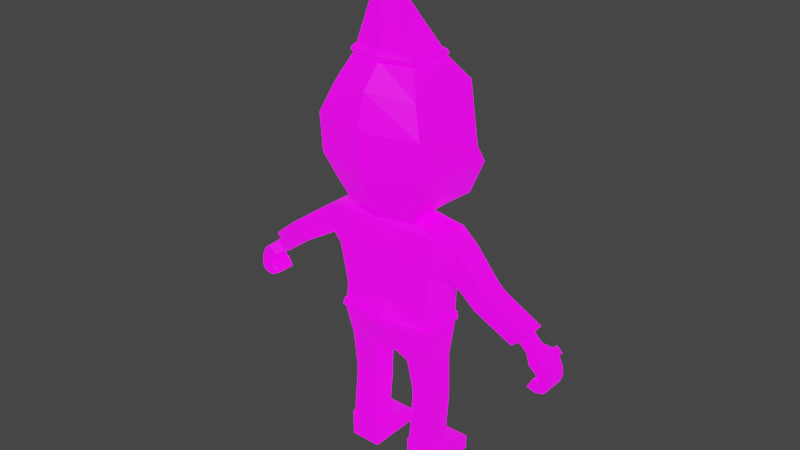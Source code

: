 # Source: birthday_me.blend  (saved by Blender 3.2.14; exported with 4.5.12 LTS)
import bpy
from mathutils import Matrix  # noqa: F401  (used for matrix-valued properties, if any)

bpy.ops.wm.read_factory_settings(use_empty=True)
scene = bpy.context.scene
scene.name = 'Scene'

# ---- collections
col_collection = bpy.data.collections.new('Collection'); scene.collection.children.link(col_collection)

# ---- images (referenced by path relative to the original .blend; pixels are not part of the script)
import os
ASSET_DIR = os.environ.get("B2B_ASSET_DIR", "")  # directory of the original .blend (textures are referenced by path, not embedded)
HERE = os.path.dirname(os.path.abspath(__file__))  # packed textures are extracted next to this script under _unpacked/

def load_image(name, relpath, width, height, colorspace="sRGB"):
    """Load a texture the original file referenced (path relative to the .blend, or extracted next to this script)."""
    p = next((c for c in (os.path.join(HERE, relpath), os.path.join(ASSET_DIR, relpath)) if relpath and os.path.exists(c)), "")
    if p:
        img = bpy.data.images.load(p, check_existing=True)
        img.name = name
    else:  # same state as the original file: an image datablock whose file is absent (Cycles renders it pink)
        img = bpy.data.images.new(name, width, height)
        img.source = "FILE"
        img.filepath = "//" + (relpath or name)
    img.colorspace_settings.name = colorspace
    return img
img_imphenziapalette02_emission_png = load_image('ImphenziaPalette02-Emission.png', 'palettes/ImphenziaPalette02-Emission.png', 1024, 1024, 'sRGB')
img_imphenziapalette02_albedo_png_001 = load_image('ImphenziaPalette02-Albedo.png.001', 'palettes/ImphenziaPalette02-Albedo.png', 1024, 1024, 'sRGB')

# ---- materials (node trees are filled in below, after node groups)
mat_material = bpy.data.materials.new('Material')
mat_material.alpha_threshold = 0.0
mat_material.use_transparent_shadow = False
mat_material.line_color = (0.0, 0.0, 0.0, 1.0)

# ---- material node trees
mat_material.use_nodes = True; mat_material.node_tree.nodes.clear()
_N = mat_material.node_tree.nodes; _L = mat_material.node_tree.links
n0 = _N.new('ShaderNodeOutputMaterial'); n0.name = 'Material Output'; n0.location = (300, 300)
n1 = _N.new('ShaderNodeBsdfPrincipled'); n1.name = 'Principled BSDF'; n1.location = (10, 300)
n1.distribution = 'GGX'
n1.subsurface_method = 'RANDOM_WALK_SKIN'
n1.inputs[2].default_value = 0.4
n1.inputs[3].default_value = 1.45
n1.inputs[28].default_value = 1.0
n2 = _N.new('ShaderNodeTexImage'); n2.name = 'Image Texture.001'; n2.location = (-327, -48)
n2.image = img_imphenziapalette02_emission_png
n3 = _N.new('ShaderNodeTexImage'); n3.name = 'Image Texture'; n3.location = (-320, 296)
n3.image = img_imphenziapalette02_albedo_png_001
_L.new(n1.outputs[0], n0.inputs[0])
_L.new(n3.outputs[0], n1.inputs[0])
_L.new(n2.outputs[0], n1.inputs[27])
n0.is_active_output = True

# ---- world
world_world = bpy.data.worlds.new('World'); scene.world = world_world
world_world.use_nodes = True; world_world.node_tree.nodes.clear()
_N = world_world.node_tree.nodes; _L = world_world.node_tree.links
n0 = _N.new('ShaderNodeOutputWorld'); n0.name = 'World Output'; n0.location = (300, 300)
n1 = _N.new('ShaderNodeBackground'); n1.name = 'Background'; n1.location = (10, 300)
n1.inputs[0].default_value = (0.05088, 0.05088, 0.05088, 1.0)
_L.new(n1.outputs[0], n0.inputs[0])
n0.is_active_output = True
world_world.color = (0.05088, 0.05088, 0.05088)
world_world.use_sun_shadow = False
world_world.sun_shadow_jitter_overblur = 0.0

# ---- meshes
me_cube = bpy.data.meshes.new('Cube')
me_cube.from_pydata([(-0.1765, 0.08805, 0.5965), (-0.04841, 0.07161, 0.4921), (-0.1765, -0.08099, 0.5965), (-0.04841, -0.07258, 0.4921), (0.0, 0.07161, 0.4921), (0.0, -0.106, 0.5965), (0.0, -0.07468, 0.4921), (0.0, 0.09871, 0.5965), (0.0, -0.07945, 0.6842), (-0.1726, -0.0698, 0.6842), (-0.1726, 0.09298, 0.6842), (0.0, 0.09855, 0.6842), (-0.07556, 0.0622, 0.4479), (-0.07556, -0.04673, 0.4479), (-0.1719, -0.04673, 0.4636), (-0.1719, 0.0622, 0.4636), (-0.08142, 0.05903, 0.3201), (-0.08142, -0.02428, 0.3201), (-0.1778, -0.02428, 0.3201), (-0.1778, 0.05903, 0.3201), (-0.07211, 0.04256, 0.1075), (-0.07211, -0.04075, 0.1075), (-0.1886, -0.04075, 0.1075), (-0.1886, 0.04256, 0.1075), (-0.07211, 0.04256, 0.006677), (-0.07211, -0.04075, 0.006677), (-0.1886, -0.04075, 0.006677), (-0.1886, 0.04256, 0.006677), (-0.1886, 0.1577, 0.06025), (-0.07211, 0.1577, 0.06025), (-0.1886, 0.1577, 0.006677), (-0.07211, 0.1577, 0.006677), (0.0, -0.0851, 0.8378), (-0.1881, -0.0851, 0.8378), (-0.1881, 0.1009, 0.8378), (0.0, 0.1101, 0.8378), (0.0, -0.0698, 0.972), (-0.2127, -0.0698, 0.972), (-0.2127, 0.07161, 0.972), (0.0, 0.08194, 0.972), (-0.2496, -0.04985, 0.8467), (-0.2496, 0.05166, 0.8467), (-0.2807, -0.04985, 0.9378), (-0.2807, 0.05166, 0.9378), (-0.3935, -0.07007, 0.7629), (-0.3935, 0.01129, 0.7629), (-0.4297, -0.07007, 0.831), (-0.4297, 0.01129, 0.831), (-0.4926, -0.03977, 0.6827), (-0.4926, 0.04158, 0.6827), (-0.5467, -0.03977, 0.7378), (-0.5467, 0.04158, 0.7378), (-0.5147, -0.02017, 0.6871), (-0.5147, 0.02198, 0.6871), (-0.5427, -0.02017, 0.7156), (-0.5427, 0.02198, 0.7156), (-0.5382, -0.02017, 0.664), (-0.5382, 0.02198, 0.664), (-0.5662, -0.02017, 0.6925), (-0.5662, 0.02198, 0.6925), (-0.5629, -0.04086, 0.6392), (-0.5629, 0.04936, 0.6392), (-0.5936, -0.04086, 0.6705), (-0.5936, 0.04936, 0.6705), (-0.5844, -0.04086, 0.6214), (-0.5844, 0.04936, 0.6214), (-0.6161, -0.04086, 0.6516), (-0.6161, 0.04936, 0.6516), (-0.5885, -0.04086, 0.5854), (-0.5885, 0.04936, 0.5854), (-0.592, -0.04086, 0.5483), (-0.592, 0.04936, 0.5483), (-0.5936, 0.04936, 0.6705), (-0.5629, 0.04936, 0.6392), (-0.6161, 0.04936, 0.6516), (-0.5844, 0.04936, 0.6214), (-0.5936, 0.06977, 0.6705), (-0.5629, 0.06977, 0.6392), (-0.614, 0.06977, 0.6506), (-0.5833, 0.06977, 0.6193), (-0.5863, 0.04936, 0.6185), (-0.6014, 0.04936, 0.6045), (-0.5984, 0.04936, 0.59), (-0.6242, 0.04936, 0.5578), (-0.6333, 0.04936, 0.5812), (-0.6323, 0.04936, 0.613), (-0.6323, -0.04086, 0.613), (-0.6333, -0.04086, 0.5812), (-0.6242, -0.04086, 0.5578), (-0.5984, -0.04086, 0.59), (-0.6014, -0.04086, 0.6045), (-0.5863, -0.04086, 0.6185), (-0.5764, -0.03259, 0.5871), (-0.5764, 0.0411, 0.5871), (-0.5615, -0.03259, 0.5606), (-0.5615, 0.0411, 0.5606), (0.0, -0.04943, 1.005), (-0.09002, -0.04943, 1.005), (-0.09002, 0.05124, 1.005), (0.0, 0.05124, 1.005), (0.0, -0.1445, 1.055), (-0.1798, -0.11, 1.108), (-0.1279, 0.1863, 1.081), (0.0, 0.1787, 1.061), (0.0, -0.09724, 1.529), (-0.1196, -0.07472, 1.529), (-0.133, 0.07361, 1.529), (0.0, 0.1073, 1.529), (-0.1425, 0.207, 1.122), (0.0, 0.1931, 1.184), (0.0, -0.1848, 1.155), (-0.2042, -0.1393, 1.189), (-0.1324, 0.09231, 1.024), (0.0, 0.09231, 1.024), (0.0, -0.08867, 1.024), (-0.1324, -0.08867, 1.024), (-0.1956, 0.1568, 1.221), (0.0, -0.2006, 1.329), (0.0, 0.1594, 1.235), (-0.2042, -0.1504, 1.329), (-0.1619, 0.1579, 1.439), (0.0, -0.1686, 1.449), (0.0, 0.1758, 1.439), (-0.1619, -0.1192, 1.436), (-0.1778, 0.04256, 0.1231), (-0.1778, -0.04075, 0.1231), (-0.08142, -0.04075, 0.1231), (-0.08142, 0.04256, 0.1231), (-0.3666, -0.07195, 0.7785), (-0.3666, 0.01317, 0.7785), (-0.4019, 0.01317, 0.8509), (-0.4019, -0.07195, 0.8509), (0.0, -0.09948, 0.621), (-0.1726, -0.07729, 0.621), (-0.1726, 0.09015, 0.621), (0.0, 0.1008, 0.621), (-0.1778, -0.02428, 0.2835), (-0.08142, -0.02428, 0.2835), (-0.1778, 0.05903, 0.2835), (-0.08142, 0.05903, 0.2835), (-0.5373, 0.02442, 0.7241), (-0.5373, -0.02261, 0.7241), (-0.5061, -0.02261, 0.6923), (-0.5061, 0.02442, 0.6923), (0.0, -0.1126, 0.598), (-0.1828, -0.08647, 0.5984), (-0.183, 0.09361, 0.597), (0.0, 0.1072, 0.5958), (-0.1789, -0.08271, 0.6229), (0.0, 0.1093, 0.6203), (0.0, -0.1078, 0.6225), (-0.1781, 0.09664, 0.6213), (-0.1012, 0.1479, 1.274), (-0.0671, 0.1479, 1.274), (-0.09493, 0.1481, 1.358), (-0.0671, 0.1533, 1.358), (-0.07861, 0.1652, 1.295), (-0.07867, 0.17, 1.333), (-0.09191, 0.1669, 1.295), (-0.08707, 0.1664, 1.333), (-0.1598, 0.1716, 1.04), (0.0, 0.1716, 1.04), (-0.1999, 0.1931, 1.156), (0.0, 0.207, 1.143), (-0.1619, -0.01959, 1.437), (-0.199, -0.05026, 1.294), (-0.1143, 0.1931, 1.168), (0.1765, 0.08805, 0.5965), (0.04841, 0.07161, 0.4921), (0.1765, -0.08099, 0.5965), (0.04841, -0.07258, 0.4921), (0.1726, -0.0698, 0.6842), (0.1726, 0.09298, 0.6842), (0.07556, 0.0622, 0.4479), (0.07556, -0.04673, 0.4479), (0.1719, -0.04673, 0.4636), (0.1719, 0.0622, 0.4636), (0.08142, 0.05903, 0.3201), (0.08142, -0.02428, 0.3201), (0.1778, -0.02428, 0.3201), (0.1778, 0.05903, 0.3201), (0.07211, 0.04256, 0.1075), (0.07211, -0.04075, 0.1075), (0.1886, -0.04075, 0.1075), (0.1886, 0.04256, 0.1075), (0.07211, 0.04256, 0.006677), (0.07211, -0.04075, 0.006677), (0.1886, -0.04075, 0.006677), (0.1886, 0.04256, 0.006677), (0.1886, 0.1577, 0.06025), (0.07211, 0.1577, 0.06025), (0.1886, 0.1577, 0.006677), (0.07211, 0.1577, 0.006677), (0.1881, -0.0851, 0.8378), (0.1881, 0.1009, 0.8378), (0.2127, -0.0698, 0.972), (0.2127, 0.07161, 0.972), (0.2496, -0.04985, 0.8467), (0.2496, 0.05166, 0.8467), (0.2807, -0.04985, 0.9378), (0.2807, 0.05166, 0.9378), (0.3935, -0.07007, 0.7629), (0.3935, 0.01129, 0.7629), (0.4297, -0.07007, 0.831), (0.4297, 0.01129, 0.831), (0.4926, -0.03977, 0.6827), (0.4926, 0.04158, 0.6827), (0.5467, -0.03977, 0.7378), (0.5467, 0.04158, 0.7378), (0.5147, -0.02017, 0.6871), (0.5147, 0.02198, 0.6871), (0.5427, -0.02017, 0.7156), (0.5427, 0.02198, 0.7156), (0.5382, -0.02017, 0.664), (0.5382, 0.02198, 0.664), (0.5662, -0.02017, 0.6925), (0.5662, 0.02198, 0.6925), (0.5629, -0.04086, 0.6392), (0.5629, 0.04936, 0.6392), (0.5936, -0.04086, 0.6705), (0.5936, 0.04936, 0.6705), (0.5844, -0.04086, 0.6214), (0.5844, 0.04936, 0.6214), (0.6161, -0.04086, 0.6516), (0.6161, 0.04936, 0.6516), (0.5885, -0.04086, 0.5854), (0.5885, 0.04936, 0.5854), (0.592, -0.04086, 0.5483), (0.592, 0.04936, 0.5483), (0.5936, 0.04936, 0.6705), (0.5629, 0.04936, 0.6392), (0.6161, 0.04936, 0.6516), (0.5844, 0.04936, 0.6214), (0.5936, 0.06977, 0.6705), (0.5629, 0.06977, 0.6392), (0.614, 0.06977, 0.6506), (0.5833, 0.06977, 0.6193), (0.5863, 0.04936, 0.6185), (0.6014, 0.04936, 0.6045), (0.5984, 0.04936, 0.59), (0.6242, 0.04936, 0.5578), (0.6333, 0.04936, 0.5812), (0.6323, 0.04936, 0.613), (0.6323, -0.04086, 0.613), (0.6333, -0.04086, 0.5812), (0.6242, -0.04086, 0.5578), (0.5984, -0.04086, 0.59), (0.6014, -0.04086, 0.6045), (0.5863, -0.04086, 0.6185), (0.5781, -0.04086, 0.5901), (0.5781, 0.04936, 0.5901), (0.5598, -0.04086, 0.5576), (0.5598, 0.04936, 0.5576), (0.09002, -0.04943, 1.005), (0.09002, 0.05124, 1.005), (0.1798, -0.11, 1.108), (0.1279, 0.1863, 1.081), (0.1196, -0.07472, 1.529), (0.133, 0.07361, 1.529), (0.1425, 0.207, 1.122), (0.2042, -0.1393, 1.189), (0.1324, 0.09231, 1.024), (0.1324, -0.08867, 1.024), (0.1956, 0.1568, 1.221), (0.2042, -0.1504, 1.329), (0.1619, 0.1579, 1.439), (0.1619, -0.1192, 1.436), (0.1778, 0.04256, 0.1231), (0.1778, -0.04075, 0.1231), (0.08142, -0.04075, 0.1231), (0.08142, 0.04256, 0.1231), (0.3666, -0.07195, 0.7785), (0.3666, 0.01317, 0.7785), (0.4019, 0.01317, 0.8509), (0.4019, -0.07195, 0.8509), (0.1726, -0.07729, 0.621), (0.1726, 0.09015, 0.621), (0.1778, -0.02428, 0.2835), (0.08142, -0.02428, 0.2835), (0.1778, 0.05903, 0.2835), (0.08142, 0.05903, 0.2835), (0.5373, 0.02442, 0.7241), (0.5373, -0.02261, 0.7241), (0.5061, -0.02261, 0.6923), (0.5061, 0.02442, 0.6923), (0.1828, -0.08647, 0.5984), (0.183, 0.09361, 0.597), (0.1789, -0.08271, 0.6229), (0.1781, 0.09664, 0.6213), (0.1012, 0.1479, 1.274), (0.0671, 0.1479, 1.274), (0.09493, 0.1481, 1.358), (0.0671, 0.1533, 1.358), (0.07861, 0.1652, 1.295), (0.07867, 0.17, 1.333), (0.09191, 0.1669, 1.295), (0.08707, 0.1664, 1.333), (0.1598, 0.1716, 1.04), (0.1999, 0.1931, 1.156), (0.1619, -0.01959, 1.437), (0.199, -0.05026, 1.294), (0.1143, 0.1931, 1.168), (-0.1742, -0.06386, 0.53), (-0.06199, -0.05827, 0.47), (-0.06199, 0.06691, 0.47), (-0.1742, 0.07512, 0.53), (0.1742, -0.06386, 0.53), (0.06199, -0.05827, 0.47), (0.06199, 0.06691, 0.47), (0.1742, 0.07512, 0.53), (-0.06859, 0.1657, 1.272), (-0.06859, 0.1711, 1.356), (-0.1027, 0.1657, 1.272), (-0.09642, 0.1659, 1.356), (0.06859, 0.1657, 1.272), (0.06859, 0.1711, 1.356), (0.1027, 0.1657, 1.272), (0.09642, 0.1659, 1.356), (-1.307e-10, -0.07998, 1.804), (-0.009108, -0.07827, 1.804), (-0.01013, -0.06697, 1.804), (-1.307e-10, -0.0644, 1.804), (0.009108, -0.07827, 1.804), (0.01013, -0.06697, 1.804), (0.1079, -0.07502, 1.559), (0.094, -0.07539, 1.595), (0.08007, -0.07575, 1.63), (0.06613, -0.07612, 1.666), (0.0522, -0.07648, 1.702), (0.03826, -0.07685, 1.737), (0.02433, -0.07721, 1.773), (0.0, -0.08179, 1.773), (0.0, -0.08405, 1.737), (0.0, -0.08631, 1.702), (0.0, -0.08857, 1.666), (0.0, -0.09083, 1.63), (0.0, -0.09309, 1.595), (0.0, -0.09535, 1.559), (0.1201, 0.05885, 1.559), (0.1046, 0.0412, 1.595), (0.08907, 0.02355, 1.63), (0.07357, 0.005906, 1.666), (0.05807, -0.01174, 1.702), (0.04257, -0.02939, 1.737), (0.02706, -0.04704, 1.773), (-0.02433, -0.07721, 1.773), (-0.03826, -0.07685, 1.737), (-0.0522, -0.07648, 1.702), (-0.06613, -0.07612, 1.666), (-0.08007, -0.07575, 1.63), (-0.094, -0.07539, 1.595), (-0.1079, -0.07502, 1.559), (-0.02706, -0.04704, 1.773), (-0.04257, -0.02939, 1.737), (-0.05807, -0.01174, 1.702), (-0.07357, 0.005906, 1.666), (-0.08907, 0.02355, 1.63), (-0.1046, 0.0412, 1.595), (-0.1201, 0.05885, 1.559), (0.0, 0.08926, 1.559), (0.0, 0.06769, 1.595), (0.0, 0.04611, 1.63), (0.0, 0.02454, 1.666), (0.0, 0.002966, 1.702), (0.0, -0.01861, 1.737), (0.0, -0.04018, 1.773), (-2.184e-11, -0.1015, 1.814), (-0.0226, -0.09586, 1.814), (-0.02514, -0.05871, 1.82), (-2.184e-11, -0.05028, 1.821), (0.0226, -0.09586, 1.814), (0.02514, -0.05871, 1.82), (-2.543e-11, -0.108, 1.823), (-0.02732, -0.1012, 1.824), (-0.03039, -0.05635, 1.83), (-2.543e-11, -0.04615, 1.832), (0.02732, -0.1012, 1.824), (0.03039, -0.05635, 1.83), (4.763e-12, -0.1078, 1.834), (-0.02564, -0.1014, 1.835), (-0.02852, -0.05923, 1.841), (4.763e-12, -0.04966, 1.842), (0.02564, -0.1014, 1.835), (0.02852, -0.05923, 1.841), (-5.753e-12, -0.09968, 1.847), (-0.01671, -0.09551, 1.848), (-0.01859, -0.06805, 1.852), (-5.753e-12, -0.06181, 1.852), (0.01671, -0.09551, 1.848), (0.01859, -0.06805, 1.852), (-1.458e-10, -0.09081, 1.854), (-0.007896, -0.08884, 1.854), (-0.008784, -0.07586, 1.856), (-1.458e-10, -0.07291, 1.856), (0.007896, -0.08884, 1.854), (0.008784, -0.07586, 1.856), (0.0, -0.1109, 1.546), (0.0, -0.1065, 1.552), (-0.1195, -0.08588, 1.548), (-0.1146, -0.08258, 1.554), (-0.1328, 0.06758, 1.553), (-0.127, 0.06298, 1.557), (0.1195, -0.08588, 1.548), (0.1146, -0.08258, 1.554), (0.127, 0.06298, 1.557), (0.1328, 0.06758, 1.553), (0.0, 0.09861, 1.557), (0.0, 0.1048, 1.553), (0.0, -0.1014, 1.526), (0.0, -0.1118, 1.532), (-0.1256, -0.08472, 1.535), (-0.1196, -0.07473, 1.529), (-0.1382, 0.0748, 1.539), (-0.1293, 0.07075, 1.53), (0.0, 0.1128, 1.539), (0.0, 0.1059, 1.529), (0.1196, -0.07473, 1.529), (0.1256, -0.08472, 1.535), (0.1293, 0.07075, 1.53), (0.1382, 0.0748, 1.539)], [], [(133, 132, 8, 9), (6, 5, 2, 3), (303, 302, 14, 13), (1, 4, 6, 3), (1, 0, 7, 4), (11, 10, 34, 35), (135, 134, 10, 11), (134, 133, 9, 10), (12, 13, 17, 16), (304, 303, 13, 12), (302, 305, 15, 14), (305, 304, 12, 15), (125, 124, 23, 22), (14, 15, 19, 18), (13, 14, 18, 17), (15, 12, 16, 19), (23, 20, 29, 28), (126, 125, 22, 21), (124, 127, 20, 23), (127, 126, 21, 20), (25, 26, 27, 24), (20, 21, 25, 24), (22, 23, 27, 26), (21, 22, 26, 25), (28, 29, 31, 30), (27, 23, 28, 30), (20, 24, 31, 29), (24, 27, 30, 31), (33, 37, 42, 40), (9, 8, 32, 33), (10, 9, 33, 34), (38, 37, 97, 98), (35, 34, 38, 39), (33, 32, 36, 37), (129, 128, 44, 45), (34, 33, 40, 41), (37, 38, 43, 42), (38, 34, 41, 43), (47, 45, 49, 51), (130, 129, 45, 47), (128, 131, 46, 44), (131, 130, 47, 46), (141, 140, 55, 54), (44, 46, 50, 48), (46, 47, 51, 50), (45, 44, 48, 49), (55, 53, 57, 59), (143, 142, 52, 53), (140, 143, 53, 55), (142, 141, 54, 52), (56, 58, 62, 60), (52, 54, 58, 56), (54, 55, 59, 58), (53, 52, 56, 57), (62, 63, 67, 66), (58, 59, 63, 62), (57, 56, 60, 61), (59, 57, 61, 63), (83, 82, 69, 71), (61, 60, 64, 65), (61, 65, 75, 73), (60, 62, 66, 64), (71, 69, 93, 95), (89, 88, 70, 68), (88, 83, 71, 70), (82, 89, 68, 69), (74, 72, 76, 78), (65, 67, 74, 75), (63, 61, 73, 72), (67, 63, 72, 74), (76, 77, 79, 78), (72, 73, 77, 76), (73, 75, 79, 77), (75, 74, 78, 79), (65, 64, 91, 80), (80, 91, 90, 81), (81, 90, 89, 82), (66, 67, 85, 86), (86, 85, 84, 87), (87, 84, 83, 88), (64, 66, 86, 91), (91, 86, 87, 90), (90, 87, 88, 89), (67, 65, 80, 85), (85, 80, 81, 84), (84, 81, 82, 83), (93, 92, 94, 95), (68, 70, 94, 92), (70, 71, 95, 94), (69, 68, 92, 93), (113, 112, 160, 161), (37, 36, 96, 97), (39, 38, 98, 99), (122, 120, 106, 107), (115, 114, 100, 101), (112, 115, 101, 160), (330, 344, 323, 322), (123, 121, 104, 105), (120, 164, 123, 105, 106), (160, 101, 111, 162), (101, 110, 111), (103, 102, 108, 163), (98, 97, 115, 112), (97, 96, 114, 115), (99, 98, 112, 113), (162, 111, 119, 165, 116), (111, 110, 117, 119), (109, 166, 116, 118), (116, 165, 164, 120), (119, 117, 121, 123), (118, 116, 120, 122), (139, 137, 126, 127), (138, 139, 127, 124), (137, 136, 125, 126), (136, 138, 124, 125), (42, 43, 130, 131), (40, 42, 131, 128), (43, 41, 129, 130), (41, 40, 128, 129), (132, 133, 148, 150), (0, 2, 145, 146), (7, 0, 146, 147), (18, 19, 138, 136), (17, 18, 136, 137), (19, 16, 139, 138), (16, 17, 137, 139), (48, 50, 141, 142), (51, 49, 143, 140), (49, 48, 142, 143), (50, 51, 140, 141), (146, 145, 148, 151), (147, 146, 151, 149), (145, 144, 150, 148), (133, 134, 151, 148), (2, 5, 144, 145), (134, 135, 149, 151), (153, 155, 154, 152), (156, 158, 159, 157), (152, 154, 313, 312), (155, 153, 310, 311), (154, 155, 311, 313), (153, 152, 312, 310), (102, 103, 161, 160), (108, 102, 160, 162), (163, 108, 162, 166, 109), (110, 101, 100), (164, 165, 119, 123), (116, 166, 162), (275, 171, 8, 132), (6, 170, 169, 5), (307, 174, 175, 306), (168, 170, 6, 4), (168, 4, 7, 167), (11, 35, 194, 172), (135, 11, 172, 276), (276, 172, 171, 275), (173, 177, 178, 174), (308, 173, 174, 307), (306, 175, 176, 309), (309, 176, 173, 308), (268, 183, 184, 267), (175, 179, 180, 176), (174, 178, 179, 175), (176, 180, 177, 173), (184, 189, 190, 181), (269, 182, 183, 268), (267, 184, 181, 270), (270, 181, 182, 269), (186, 185, 188, 187), (181, 185, 186, 182), (183, 187, 188, 184), (182, 186, 187, 183), (189, 191, 192, 190), (188, 191, 189, 184), (181, 190, 192, 185), (185, 192, 191, 188), (193, 197, 199, 195), (171, 193, 32, 8), (172, 194, 193, 171), (196, 254, 253, 195), (35, 39, 196, 194), (193, 195, 36, 32), (272, 202, 201, 271), (194, 198, 197, 193), (195, 199, 200, 196), (196, 200, 198, 194), (204, 208, 206, 202), (273, 204, 202, 272), (271, 201, 203, 274), (274, 203, 204, 273), (282, 211, 212, 281), (201, 205, 207, 203), (203, 207, 208, 204), (202, 206, 205, 201), (212, 216, 214, 210), (284, 210, 209, 283), (281, 212, 210, 284), (283, 209, 211, 282), (213, 217, 219, 215), (209, 213, 215, 211), (211, 215, 216, 212), (210, 214, 213, 209), (219, 223, 224, 220), (215, 219, 220, 216), (214, 218, 217, 213), (216, 220, 218, 214), (240, 228, 226, 239), (218, 222, 221, 217), (218, 230, 232, 222), (217, 221, 223, 219), (228, 252, 250, 226), (246, 225, 227, 245), (245, 227, 228, 240), (239, 226, 225, 246), (231, 235, 233, 229), (222, 232, 231, 224), (220, 229, 230, 218), (224, 231, 229, 220), (233, 235, 236, 234), (229, 233, 234, 230), (230, 234, 236, 232), (232, 236, 235, 231), (222, 237, 248, 221), (237, 238, 247, 248), (238, 239, 246, 247), (223, 243, 242, 224), (243, 244, 241, 242), (244, 245, 240, 241), (221, 248, 243, 223), (248, 247, 244, 243), (247, 246, 245, 244), (224, 242, 237, 222), (242, 241, 238, 237), (241, 240, 239, 238), (250, 252, 251, 249), (225, 249, 251, 227), (227, 251, 252, 228), (226, 250, 249, 225), (113, 161, 297, 261), (195, 253, 96, 36), (39, 99, 254, 196), (122, 107, 258, 265), (262, 255, 100, 114), (261, 297, 255, 262), (331, 330, 322, 318), (266, 257, 104, 121), (265, 258, 257, 266, 299), (297, 298, 260, 255), (255, 260, 110), (103, 163, 259, 256), (254, 261, 262, 253), (253, 262, 114, 96), (99, 113, 261, 254), (298, 263, 300, 264, 260), (260, 264, 117, 110), (109, 118, 263, 301), (263, 265, 299, 300), (264, 266, 121, 117), (118, 122, 265, 263), (280, 270, 269, 278), (279, 267, 270, 280), (278, 269, 268, 277), (277, 268, 267, 279), (199, 274, 273, 200), (197, 271, 274, 199), (200, 273, 272, 198), (198, 272, 271, 197), (132, 150, 287, 275), (167, 286, 285, 169), (7, 147, 286, 167), (179, 277, 279, 180), (178, 278, 277, 179), (180, 279, 280, 177), (177, 280, 278, 178), (205, 283, 282, 207), (208, 281, 284, 206), (206, 284, 283, 205), (207, 282, 281, 208), (286, 288, 287, 285), (147, 149, 288, 286), (285, 287, 150, 144), (275, 287, 288, 276), (169, 285, 144, 5), (276, 288, 149, 135), (290, 289, 291, 292), (293, 294, 296, 295), (289, 316, 317, 291), (292, 315, 314, 290), (291, 317, 315, 292), (290, 314, 316, 289), (256, 297, 161, 103), (259, 298, 297, 256), (163, 109, 301, 298, 259), (110, 100, 255), (299, 266, 264, 300), (263, 298, 301), (0, 1, 304, 305), (2, 0, 305, 302), (1, 3, 303, 304), (3, 2, 302, 303), (167, 309, 308, 168), (169, 306, 309, 167), (168, 308, 307, 170), (170, 307, 306, 169), (156, 157, 311, 310), (158, 156, 310, 312), (159, 158, 312, 313), (157, 159, 313, 311), (294, 293, 314, 315), (293, 295, 316, 314), (295, 296, 317, 316), (296, 294, 315, 317), (320, 319, 367, 368), (322, 323, 371, 370), (345, 331, 318, 319), (352, 345, 319, 320), (344, 365, 321, 323), (365, 352, 320, 321), (358, 359, 406, 401), (359, 358, 357, 360), (360, 357, 356, 361), (361, 356, 355, 362), (362, 355, 354, 363), (363, 354, 353, 364), (364, 353, 352, 365), (338, 359, 360, 339), (339, 360, 361, 340), (340, 361, 362, 341), (341, 362, 363, 342), (342, 363, 364, 343), (343, 364, 365, 344), (417, 419, 405, 402), (358, 351, 350, 357), (357, 350, 349, 356), (356, 349, 348, 355), (355, 348, 347, 354), (354, 347, 346, 353), (353, 346, 345, 352), (258, 107, 415, 418), (351, 337, 336, 350), (350, 336, 335, 349), (349, 335, 334, 348), (348, 334, 333, 347), (347, 333, 332, 346), (346, 332, 331, 345), (106, 105, 411, 413), (337, 324, 325, 336), (336, 325, 326, 335), (335, 326, 327, 334), (334, 327, 328, 333), (333, 328, 329, 332), (332, 329, 330, 331), (409, 417, 402, 396), (324, 338, 339, 325), (325, 339, 340, 326), (326, 340, 341, 327), (327, 341, 342, 328), (328, 342, 343, 329), (329, 343, 344, 330), (366, 370, 376, 372), (371, 369, 375, 377), (323, 321, 369, 371), (318, 322, 370, 366), (321, 320, 368, 369), (319, 318, 366, 367), (374, 373, 379, 380), (376, 377, 383, 382), (369, 368, 374, 375), (367, 366, 372, 373), (370, 371, 377, 376), (368, 367, 373, 374), (378, 382, 388, 384), (383, 381, 387, 389), (377, 375, 381, 383), (372, 376, 382, 378), (375, 374, 380, 381), (373, 372, 378, 379), (386, 385, 391, 392), (388, 389, 395, 394), (381, 380, 386, 387), (379, 378, 384, 385), (382, 383, 389, 388), (380, 379, 385, 386), (393, 392, 391, 390), (393, 390, 394, 395), (389, 387, 393, 395), (384, 388, 394, 390), (387, 386, 392, 393), (385, 384, 390, 391), (359, 338, 404, 406), (351, 358, 401, 399), (324, 337, 397, 403), (104, 257, 416, 408), (338, 324, 403, 404), (412, 410, 398, 400), (107, 106, 413, 415), (337, 351, 399, 397), (257, 258, 418, 416), (419, 414, 407, 405), (414, 412, 400, 407), (401, 406, 407, 400), (406, 404, 405, 407), (399, 401, 400, 398), (397, 399, 398, 396), (403, 397, 396, 402), (404, 403, 402, 405), (410, 409, 396, 398), (409, 410, 411, 408), (410, 412, 413, 411), (412, 414, 415, 413), (408, 416, 417, 409), (416, 418, 419, 417), (418, 415, 414, 419), (105, 104, 408, 411)])
_uv = me_cube.uv_layers.new(name='UVMap')
_uv.uv.foreach_set('vector', [0.709, 0.8652, 0.709, 0.8652, 0.709, 0.8652, 0.709, 0.8652, 0.7129, 0.6113, 0.7129, 0.6113, 0.7129, 0.6113, 0.7129, 0.6113, 0.7129, 0.6113, 0.7129, 0.6113, 0.7129, 0.6113, 0.7129, 0.6113, 0.7129, 0.6113, 0.7129, 0.6113, 0.7129, 0.6113, 0.7129, 0.6113, 0.7129, 0.6113, 0.7129, 0.6113, 0.7129, 0.6113, 0.7129, 0.6113, 0.7102, 0.8652, 0.7102, 0.8652, 0.7102, 0.8652, 0.7102, 0.8652, 0.7102, 0.8652, 0.7102, 0.8652, 0.7102, 0.8652, 0.7102, 0.8652, 0.7102, 0.8652, 0.7102, 0.8652, 0.7102, 0.8652, 0.7102, 0.8652, 0.7129, 0.6113, 0.7129, 0.6113, 0.7129, 0.6113, 0.7129, 0.6113, 0.7129, 0.6113, 0.7129, 0.6113, 0.7129, 0.6113, 0.7129, 0.6113, 0.7129, 0.6113, 0.7129, 0.6113, 0.7129, 0.6113, 0.7129, 0.6113, 0.7129, 0.6113, 0.7129, 0.6113, 0.7129, 0.6113, 0.7129, 0.6113, 0.5215, 0.9824, 0.5215, 0.9824, 0.5215, 0.9824, 0.5215, 0.9824, 0.7129, 0.6113, 0.7129, 0.6113, 0.7129, 0.6113, 0.7129, 0.6113, 0.7129, 0.6113, 0.7129, 0.6113, 0.7129, 0.6113, 0.7129, 0.6113, 0.7129, 0.6113, 0.7129, 0.6113, 0.7129, 0.6113, 0.7129, 0.6113, 0.9561, 0.9707, 0.9561, 0.9707, 0.9561, 0.9707, 0.9561, 0.9707, 0.5215, 0.9824, 0.5215, 0.9824, 0.5215, 0.9824, 0.5215, 0.9824, 0.5215, 0.9824, 0.5215, 0.9824, 0.5215, 0.9824, 0.5215, 0.9824, 0.5215, 0.9824, 0.5215, 0.9824, 0.5215, 0.9824, 0.5215, 0.9824, 0.9561, 0.9707, 0.9561, 0.9707, 0.9561, 0.9707, 0.9561, 0.9707, 0.9561, 0.9707, 0.9561, 0.9707, 0.9561, 0.9707, 0.9561, 0.9707, 0.9561, 0.9707, 0.9561, 0.9707, 0.9561, 0.9707, 0.9561, 0.9707, 0.9561, 0.9707, 0.9561, 0.9707, 0.9561, 0.9707, 0.9561, 0.9707, 0.9561, 0.9707, 0.9561, 0.9707, 0.9561, 0.9707, 0.9561, 0.9707, 0.9561, 0.9707, 0.9561, 0.9707, 0.9561, 0.9707, 0.9561, 0.9707, 0.9561, 0.9707, 0.9561, 0.9707, 0.9561, 0.9707, 0.9561, 0.9707, 0.9561, 0.9707, 0.9561, 0.9707, 0.9561, 0.9707, 0.9561, 0.9707, 0.709, 0.8652, 0.709, 0.8652, 0.709, 0.8652, 0.709, 0.8652, 0.709, 0.8652, 0.709, 0.8652, 0.709, 0.8652, 0.709, 0.8652, 0.7102, 0.8652, 0.7102, 0.8652, 0.7102, 0.8652, 0.7102, 0.8652, 0.7102, 0.8652, 0.7102, 0.8652, 0.7102, 0.8652, 0.7102, 0.8652, 0.7102, 0.8652, 0.7102, 0.8652, 0.7102, 0.8652, 0.7102, 0.8652, 0.709, 0.8652, 0.709, 0.8652, 0.709, 0.8652, 0.709, 0.8652, 0.709, 0.8652, 0.709, 0.8652, 0.709, 0.8652, 0.709, 0.8652, 0.7102, 0.8652, 0.7102, 0.8652, 0.7102, 0.8652, 0.7102, 0.8652, 0.7102, 0.8652, 0.7102, 0.8652, 0.7102, 0.8652, 0.7102, 0.8652, 0.7102, 0.8652, 0.7102, 0.8652, 0.7102, 0.8652, 0.7102, 0.8652, 0.7102, 0.8652, 0.7102, 0.8652, 0.7102, 0.8652, 0.7102, 0.8652, 0.7102, 0.8652, 0.7102, 0.8652, 0.7102, 0.8652, 0.7102, 0.8652, 0.709, 0.8652, 0.709, 0.8652, 0.709, 0.8652, 0.709, 0.8652, 0.7102, 0.8652, 0.7102, 0.8652, 0.7102, 0.8652, 0.7102, 0.8652, 0.2837, 0.7827, 0.2837, 0.7827, 0.2837, 0.7827, 0.2837, 0.7827, 0.709, 0.8652, 0.709, 0.8652, 0.709, 0.8652, 0.709, 0.8652, 0.7102, 0.8652, 0.7102, 0.8652, 0.7102, 0.8652, 0.7102, 0.8652, 0.709, 0.8652, 0.709, 0.8652, 0.709, 0.8652, 0.709, 0.8652, 0.2837, 0.7827, 0.2837, 0.7827, 0.2837, 0.7827, 0.2837, 0.7827, 0.2837, 0.7827, 0.2837, 0.7827, 0.2837, 0.7827, 0.2837, 0.7827, 0.2837, 0.7827, 0.2837, 0.7827, 0.2837, 0.7827, 0.2837, 0.7827, 0.2837, 0.7827, 0.2837, 0.7827, 0.2837, 0.7827, 0.2837, 0.7827, 0.2837, 0.7827, 0.2837, 0.7827, 0.2837, 0.7827, 0.2837, 0.7827, 0.2837, 0.7827, 0.2837, 0.7827, 0.2837, 0.7827, 0.2837, 0.7827, 0.2837, 0.7827, 0.2837, 0.7827, 0.2837, 0.7827, 0.2837, 0.7827, 0.2837, 0.7827, 0.2837, 0.7827, 0.2837, 0.7827, 0.2837, 0.7827, 0.2837, 0.7827, 0.2837, 0.7827, 0.2837, 0.7827, 0.2837, 0.7827, 0.2837, 0.7827, 0.2837, 0.7827, 0.2837, 0.7827, 0.2837, 0.7827, 0.2837, 0.7827, 0.2837, 0.7827, 0.2837, 0.7827, 0.2837, 0.7827, 0.2837, 0.7827, 0.2837, 0.7827, 0.2837, 0.7827, 0.2837, 0.7827, 0.2837, 0.7827, 0.2837, 0.7827, 0.2837, 0.7827, 0.2837, 0.7827, 0.2837, 0.7827, 0.2837, 0.7827, 0.2837, 0.7827, 0.2837, 0.7827, 0.2837, 0.7827, 0.2837, 0.7827, 0.2837, 0.7827, 0.2837, 0.7827, 0.2837, 0.7827, 0.2837, 0.7827, 0.2837, 0.7827, 0.2837, 0.7827, 0.2837, 0.7827, 0.2837, 0.7827, 0.2837, 0.7827, 0.2837, 0.7827, 0.2837, 0.7827, 0.2837, 0.7827, 0.2837, 0.7827, 0.2837, 0.7827, 0.2837, 0.7827, 0.2837, 0.7827, 0.2837, 0.7827, 0.2837, 0.7827, 0.2837, 0.7827, 0.2837, 0.7827, 0.2837, 0.7827, 0.2837, 0.7827, 0.2837, 0.7827, 0.2837, 0.7827, 0.2837, 0.7827, 0.2837, 0.7827, 0.2837, 0.7827, 0.2837, 0.7827, 0.2837, 0.7827, 0.2837, 0.7827, 0.2837, 0.7827, 0.2837, 0.7827, 0.2837, 0.7827, 0.2837, 0.7827, 0.2837, 0.7827, 0.2837, 0.7827, 0.2837, 0.7827, 0.2837, 0.7827, 0.2837, 0.7827, 0.2837, 0.7827, 0.2837, 0.7827, 0.2837, 0.7827, 0.2837, 0.7827, 0.2837, 0.7827, 0.2837, 0.7827, 0.2837, 0.7827, 0.2837, 0.7827, 0.2837, 0.7827, 0.2837, 0.7827, 0.2837, 0.7827, 0.2837, 0.7827, 0.2837, 0.7827, 0.2837, 0.7827, 0.2837, 0.7827, 0.2837, 0.7827, 0.2837, 0.7827, 0.2837, 0.7827, 0.2837, 0.7827, 0.2837, 0.7827, 0.2837, 0.7827, 0.2837, 0.7827, 0.2837, 0.7827, 0.2837, 0.7827, 0.2837, 0.7827, 0.2837, 0.7827, 0.2837, 0.7827, 0.2837, 0.7827, 0.2837, 0.7827, 0.2837, 0.7827, 0.2837, 0.7827, 0.2837, 0.7827, 0.2837, 0.7827, 0.2837, 0.7827, 0.2837, 0.7827, 0.2837, 0.7827, 0.2837, 0.7827, 0.2837, 0.7827, 0.2837, 0.7827, 0.2837, 0.7827, 0.2837, 0.7827, 0.2837, 0.7827, 0.2837, 0.7827, 0.2837, 0.7827, 0.2837, 0.7827, 0.2837, 0.7827, 0.2837, 0.7827, 0.2837, 0.7827, 0.2837, 0.7827, 0.2837, 0.7827, 0.2837, 0.7827, 0.2837, 0.7827, 0.2837, 0.7827, 0.2837, 0.7827, 0.2837, 0.7827, 0.2837, 0.7827, 0.2837, 0.7827, 0.2837, 0.7827, 0.2837, 0.7827, 0.2837, 0.7827, 0.2837, 0.7827, 0.2837, 0.7827, 0.2837, 0.7827, 0.2837, 0.7827, 0.2837, 0.7827, 0.2837, 0.7827, 0.2837, 0.7827, 0.2837, 0.7827, 0.2837, 0.7827, 0.2837, 0.7827, 0.2837, 0.7827, 0.2837, 0.7827, 0.2837, 0.7827, 0.2837, 0.7827, 0.2837, 0.7827, 0.2837, 0.7827, 0.2837, 0.7827, 0.2837, 0.7827, 0.2837, 0.7827, 0.2837, 0.7827, 0.2837, 0.7827, 0.2837, 0.7827, 0.2837, 0.7827, 0.709, 0.8652, 0.709, 0.8652, 0.709, 0.8652, 0.709, 0.8652, 0.7102, 0.8652, 0.7102, 0.8652, 0.7102, 0.8652, 0.7102, 0.8652, 0.4246, 0.7092, 0.4246, 0.7092, 0.4246, 0.7092, 0.4246, 0.7092, 0.2837, 0.7827, 0.2837, 0.7827, 0.2837, 0.7827, 0.2837, 0.7827, 0.2837, 0.7827, 0.2837, 0.7827, 0.2837, 0.7827, 0.2837, 0.7827, 0.361, 0.8625, 0.361, 0.8625, 0.361, 0.8625, 0.361, 0.8625, 0.4246, 0.7092, 0.4246, 0.7092, 0.4246, 0.7092, 0.4246, 0.7092, 0.4246, 0.7092, 0.4246, 0.7092, 0.4246, 0.7092, 0.4246, 0.7092, 0.4246, 0.7092, 0.4246, 0.7092, 0.4246, 0.7092, 0.4246, 0.7092, 0.4246, 0.7092, 0.4246, 0.7092, 0.4246, 0.7092, 0.4246, 0.7092, 0.2837, 0.7827, 0.2837, 0.7827, 0.2837, 0.7827, 0.2837, 0.7827, 0.2837, 0.7827, 0.2837, 0.7827, 0.2837, 0.7827, 0.2837, 0.7827, 0.2837, 0.7827, 0.2837, 0.7827, 0.2837, 0.7827, 0.2837, 0.7827, 0.2837, 0.7827, 0.2837, 0.7827, 0.2837, 0.7827, 0.2837, 0.7827, 0.4246, 0.7092, 0.4246, 0.7092, 0.4246, 0.7092, 0.4246, 0.7092, 0.4246, 0.7092, 0.4246, 0.7092, 0.4246, 0.7092, 0.4246, 0.7092, 0.4246, 0.7092, 0.2837, 0.7827, 0.2837, 0.7827, 0.2837, 0.7827, 0.2837, 0.7827, 0.2837, 0.7827, 0.2837, 0.7827, 0.2837, 0.7827, 0.2837, 0.7827, 0.4246, 0.7092, 0.4246, 0.7092, 0.4246, 0.7092, 0.4246, 0.7092, 0.2837, 0.7827, 0.2837, 0.7827, 0.2837, 0.7827, 0.2837, 0.7827, 0.7129, 0.6113, 0.7129, 0.6113, 0.7129, 0.6113, 0.7129, 0.6113, 0.7129, 0.6113, 0.7129, 0.6113, 0.7129, 0.6113, 0.7129, 0.6113, 0.7129, 0.6113, 0.7129, 0.6113, 0.7129, 0.6113, 0.7129, 0.6113, 0.7129, 0.6113, 0.7129, 0.6113, 0.7129, 0.6113, 0.7129, 0.6113, 0.7102, 0.8652, 0.7102, 0.8652, 0.7102, 0.8652, 0.7102, 0.8652, 0.709, 0.8652, 0.709, 0.8652, 0.709, 0.8652, 0.709, 0.8652, 0.7102, 0.8652, 0.7102, 0.8652, 0.7102, 0.8652, 0.7102, 0.8652, 0.709, 0.8652, 0.709, 0.8652, 0.709, 0.8652, 0.709, 0.8652, 0.9561, 0.9707, 0.9561, 0.9707, 0.9561, 0.9707, 0.9561, 0.9707, 0.9561, 0.9707, 0.9561, 0.9707, 0.9561, 0.9707, 0.9561, 0.9707, 0.9561, 0.9707, 0.9561, 0.9707, 0.9561, 0.9707, 0.9561, 0.9707, 0.7129, 0.6113, 0.7129, 0.6113, 0.7129, 0.6113, 0.7129, 0.6113, 0.7129, 0.6113, 0.7129, 0.6113, 0.7129, 0.6113, 0.7129, 0.6113, 0.7129, 0.6113, 0.7129, 0.6113, 0.7129, 0.6113, 0.7129, 0.6113, 0.7129, 0.6113, 0.7129, 0.6113, 0.7129, 0.6113, 0.7129, 0.6113, 0.7102, 0.8652, 0.7102, 0.8652, 0.7102, 0.8652, 0.7102, 0.8652, 0.7102, 0.8652, 0.7102, 0.8652, 0.7102, 0.8652, 0.7102, 0.8652, 0.7102, 0.8652, 0.7102, 0.8652, 0.7102, 0.8652, 0.7102, 0.8652, 0.7102, 0.8652, 0.7102, 0.8652, 0.7102, 0.8652, 0.7102, 0.8652, 0.9561, 0.9707, 0.9561, 0.9707, 0.9561, 0.9707, 0.9561, 0.9707, 0.9561, 0.9707, 0.9561, 0.9707, 0.9561, 0.9707, 0.9561, 0.9707, 0.9561, 0.9707, 0.9561, 0.9707, 0.9561, 0.9707, 0.9561, 0.9707, 0.9561, 0.9707, 0.9561, 0.9707, 0.9561, 0.9707, 0.9561, 0.9707, 0.9561, 0.9707, 0.9561, 0.9707, 0.9561, 0.9707, 0.9561, 0.9707, 0.9561, 0.9707, 0.9561, 0.9707, 0.9561, 0.9707, 0.9561, 0.9707, 0.2837, 0.7827, 0.2837, 0.7827, 0.2837, 0.7827, 0.2837, 0.7827, 0.4658, 0.7129, 0.4658, 0.7129, 0.4658, 0.7129, 0.4658, 0.7129, 0.54, 0.9629, 0.54, 0.9629, 0.54, 0.9629, 0.54, 0.9629, 0.54, 0.9629, 0.54, 0.9629, 0.54, 0.9629, 0.54, 0.9629, 0.54, 0.9629, 0.54, 0.9629, 0.54, 0.9629, 0.54, 0.9629, 0.54, 0.9629, 0.54, 0.9629, 0.54, 0.9629, 0.54, 0.9629, 0.4246, 0.7092, 0.4246, 0.7092, 0.4246, 0.7092, 0.4246, 0.7092, 0.4246, 0.7092, 0.4246, 0.7092, 0.4246, 0.7092, 0.4246, 0.7092, 0.4246, 0.7092, 0.4246, 0.7092, 0.4246, 0.7092, 0.4246, 0.7092, 0.4246, 0.7092, 0.2837, 0.7827, 0.2837, 0.7827, 0.2837, 0.7827, 0.4246, 0.7092, 0.4246, 0.7092, 0.4246, 0.7092, 0.4246, 0.7092, 0.4246, 0.7092, 0.4246, 0.7092, 0.4246, 0.7092, 0.709, 0.8652, 0.709, 0.8652, 0.709, 0.8652, 0.709, 0.8652, 0.7129, 0.6113, 0.7129, 0.6113, 0.7129, 0.6113, 0.7129, 0.6113, 0.7129, 0.6113, 0.7129, 0.6113, 0.7129, 0.6113, 0.7129, 0.6113, 0.7129, 0.6113, 0.7129, 0.6113, 0.7129, 0.6113, 0.7129, 0.6113, 0.7129, 0.6113, 0.7129, 0.6113, 0.7129, 0.6113, 0.7129, 0.6113, 0.7102, 0.8652, 0.7102, 0.8652, 0.7102, 0.8652, 0.7102, 0.8652, 0.7102, 0.8652, 0.7102, 0.8652, 0.7102, 0.8652, 0.7102, 0.8652, 0.709, 0.8652, 0.709, 0.8652, 0.709, 0.8652, 0.709, 0.8652, 0.7129, 0.6113, 0.7129, 0.6113, 0.7129, 0.6113, 0.7129, 0.6113, 0.7129, 0.6113, 0.7129, 0.6113, 0.7129, 0.6113, 0.7129, 0.6113, 0.7129, 0.6113, 0.7129, 0.6113, 0.7129, 0.6113, 0.7129, 0.6113, 0.7129, 0.6113, 0.7129, 0.6113, 0.7129, 0.6113, 0.7129, 0.6113, 0.5215, 0.9824, 0.5215, 0.9824, 0.5215, 0.9824, 0.5215, 0.9824, 0.7129, 0.6113, 0.7129, 0.6113, 0.7129, 0.6113, 0.7129, 0.6113, 0.7129, 0.6113, 0.7129, 0.6113, 0.7129, 0.6113, 0.7129, 0.6113, 0.7129, 0.6113, 0.7129, 0.6113, 0.7129, 0.6113, 0.7129, 0.6113, 0.9561, 0.9707, 0.9561, 0.9707, 0.9561, 0.9707, 0.9561, 0.9707, 0.5215, 0.9824, 0.5215, 0.9824, 0.5215, 0.9824, 0.5215, 0.9824, 0.5215, 0.9824, 0.5215, 0.9824, 0.5215, 0.9824, 0.5215, 0.9824, 0.5215, 0.9824, 0.5215, 0.9824, 0.5215, 0.9824, 0.5215, 0.9824, 0.9561, 0.9707, 0.9561, 0.9707, 0.9561, 0.9707, 0.9561, 0.9707, 0.9561, 0.9707, 0.9561, 0.9707, 0.9561, 0.9707, 0.9561, 0.9707, 0.9561, 0.9707, 0.9561, 0.9707, 0.9561, 0.9707, 0.9561, 0.9707, 0.9561, 0.9707, 0.9561, 0.9707, 0.9561, 0.9707, 0.9561, 0.9707, 0.9561, 0.9707, 0.9561, 0.9707, 0.9561, 0.9707, 0.9561, 0.9707, 0.9561, 0.9707, 0.9561, 0.9707, 0.9561, 0.9707, 0.9561, 0.9707, 0.9561, 0.9707, 0.9561, 0.9707, 0.9561, 0.9707, 0.9561, 0.9707, 0.9561, 0.9707, 0.9561, 0.9707, 0.9561, 0.9707, 0.9561, 0.9707, 0.709, 0.8652, 0.709, 0.8652, 0.709, 0.8652, 0.709, 0.8652, 0.709, 0.8652, 0.709, 0.8652, 0.709, 0.8652, 0.709, 0.8652, 0.709, 0.8652, 0.709, 0.8652, 0.709, 0.8652, 0.709, 0.8652, 0.709, 0.8652, 0.709, 0.8652, 0.709, 0.8652, 0.709, 0.8652, 0.7102, 0.8652, 0.7102, 0.8652, 0.7102, 0.8652, 0.7102, 0.8652, 0.709, 0.8652, 0.709, 0.8652, 0.709, 0.8652, 0.709, 0.8652, 0.7102, 0.8652, 0.7102, 0.8652, 0.7102, 0.8652, 0.7102, 0.8652, 0.709, 0.8652, 0.709, 0.8652, 0.709, 0.8652, 0.709, 0.8652, 0.709, 0.8652, 0.709, 0.8652, 0.709, 0.8652, 0.709, 0.8652, 0.7102, 0.8652, 0.7102, 0.8652, 0.7102, 0.8652, 0.7102, 0.8652, 0.7102, 0.8652, 0.7102, 0.8652, 0.7102, 0.8652, 0.7102, 0.8652, 0.7102, 0.8652, 0.7102, 0.8652, 0.7102, 0.8652, 0.7102, 0.8652, 0.709, 0.8652, 0.709, 0.8652, 0.709, 0.8652, 0.709, 0.8652, 0.709, 0.8652, 0.709, 0.8652, 0.709, 0.8652, 0.709, 0.8652, 0.2837, 0.7827, 0.2837, 0.7827, 0.2837, 0.7827, 0.2837, 0.7827, 0.709, 0.8652, 0.709, 0.8652, 0.709, 0.8652, 0.709, 0.8652, 0.709, 0.8652, 0.709, 0.8652, 0.709, 0.8652, 0.709, 0.8652, 0.7102, 0.8652, 0.7102, 0.8652, 0.7102, 0.8652, 0.7102, 0.8652, 0.2837, 0.7827, 0.2837, 0.7827, 0.2837, 0.7827, 0.2837, 0.7827, 0.2837, 0.7827, 0.2837, 0.7827, 0.2837, 0.7827, 0.2837, 0.7827, 0.2837, 0.7827, 0.2837, 0.7827, 0.2837, 0.7827, 0.2837, 0.7827, 0.2837, 0.7827, 0.2837, 0.7827, 0.2837, 0.7827, 0.2837, 0.7827, 0.2837, 0.7827, 0.2837, 0.7827, 0.2837, 0.7827, 0.2837, 0.7827, 0.2837, 0.7827, 0.2837, 0.7827, 0.2837, 0.7827, 0.2837, 0.7827, 0.2837, 0.7827, 0.2837, 0.7827, 0.2837, 0.7827, 0.2837, 0.7827, 0.2837, 0.7827, 0.2837, 0.7827, 0.2837, 0.7827, 0.2837, 0.7827, 0.2837, 0.7827, 0.2837, 0.7827, 0.2837, 0.7827, 0.2837, 0.7827, 0.2837, 0.7827, 0.2837, 0.7827, 0.2837, 0.7827, 0.2837, 0.7827, 0.2837, 0.7827, 0.2837, 0.7827, 0.2837, 0.7827, 0.2837, 0.7827, 0.2837, 0.7827, 0.2837, 0.7827, 0.2837, 0.7827, 0.2837, 0.7827, 0.2837, 0.7827, 0.2837, 0.7827, 0.2837, 0.7827, 0.2837, 0.7827, 0.2837, 0.7827, 0.2837, 0.7827, 0.2837, 0.7827, 0.2837, 0.7827, 0.2837, 0.7827, 0.2837, 0.7827, 0.2837, 0.7827, 0.2837, 0.7827, 0.2837, 0.7827, 0.2837, 0.7827, 0.2837, 0.7827, 0.2837, 0.7827, 0.2837, 0.7827, 0.2837, 0.7827, 0.2837, 0.7827, 0.2837, 0.7827, 0.2837, 0.7827, 0.2837, 0.7827, 0.2837, 0.7827, 0.2837, 0.7827, 0.2837, 0.7827, 0.2837, 0.7827, 0.2837, 0.7827, 0.2837, 0.7827, 0.2837, 0.7827, 0.2837, 0.7827, 0.2837, 0.7827, 0.2837, 0.7827, 0.2837, 0.7827, 0.2837, 0.7827, 0.2837, 0.7827, 0.2837, 0.7827, 0.2837, 0.7827, 0.2837, 0.7827, 0.2837, 0.7827, 0.2837, 0.7827, 0.2837, 0.7827, 0.2837, 0.7827, 0.2837, 0.7827, 0.2837, 0.7827, 0.2837, 0.7827, 0.2837, 0.7827, 0.2837, 0.7827, 0.2837, 0.7827, 0.2837, 0.7827, 0.2837, 0.7827, 0.2837, 0.7827, 0.2837, 0.7827, 0.2837, 0.7827, 0.2837, 0.7827, 0.2837, 0.7827, 0.2837, 0.7827, 0.2837, 0.7827, 0.2837, 0.7827, 0.2837, 0.7827, 0.2837, 0.7827, 0.2837, 0.7827, 0.2837, 0.7827, 0.2837, 0.7827, 0.2837, 0.7827, 0.2837, 0.7827, 0.2837, 0.7827, 0.2837, 0.7827, 0.2837, 0.7827, 0.2837, 0.7827, 0.2837, 0.7827, 0.2837, 0.7827, 0.2837, 0.7827, 0.2837, 0.7827, 0.2837, 0.7827, 0.2837, 0.7827, 0.2837, 0.7827, 0.2837, 0.7827, 0.2837, 0.7827, 0.2837, 0.7827, 0.2837, 0.7827, 0.2837, 0.7827, 0.2837, 0.7827, 0.2837, 0.7827, 0.2837, 0.7827, 0.2837, 0.7827, 0.2837, 0.7827, 0.2837, 0.7827, 0.2837, 0.7827, 0.2837, 0.7827, 0.2837, 0.7827, 0.2837, 0.7827, 0.2837, 0.7827, 0.2837, 0.7827, 0.2837, 0.7827, 0.2837, 0.7827, 0.2837, 0.7827, 0.2837, 0.7827, 0.2837, 0.7827, 0.2837, 0.7827, 0.2837, 0.7827, 0.2837, 0.7827, 0.2837, 0.7827, 0.2837, 0.7827, 0.2837, 0.7827, 0.2837, 0.7827, 0.2837, 0.7827, 0.2837, 0.7827, 0.2837, 0.7827, 0.2837, 0.7827, 0.2837, 0.7827, 0.2837, 0.7827, 0.2837, 0.7827, 0.2837, 0.7827, 0.2837, 0.7827, 0.2837, 0.7827, 0.2837, 0.7827, 0.2837, 0.7827, 0.2837, 0.7827, 0.2837, 0.7827, 0.2837, 0.7827, 0.2837, 0.7827, 0.2837, 0.7827, 0.2837, 0.7827, 0.2837, 0.7827, 0.2837, 0.7827, 0.2837, 0.7827, 0.2837, 0.7827, 0.2837, 0.7827, 0.2837, 0.7827, 0.2837, 0.7827, 0.2837, 0.7827, 0.2837, 0.7827, 0.709, 0.8652, 0.709, 0.8652, 0.709, 0.8652, 0.709, 0.8652, 0.7102, 0.8652, 0.7102, 0.8652, 0.7102, 0.8652, 0.7102, 0.8652, 0.4246, 0.7092, 0.4246, 0.7092, 0.4246, 0.7092, 0.4246, 0.7092, 0.2837, 0.7827, 0.2837, 0.7827, 0.2837, 0.7827, 0.2837, 0.7827, 0.2837, 0.7827, 0.2837, 0.7827, 0.2837, 0.7827, 0.2837, 0.7827, 0.361, 0.8625, 0.361, 0.8625, 0.361, 0.8625, 0.361, 0.8625, 0.4246, 0.7092, 0.4246, 0.7092, 0.4246, 0.7092, 0.4246, 0.7092, 0.4246, 0.7092, 0.4246, 0.7092, 0.4246, 0.7092, 0.4246, 0.7092, 0.4246, 0.7092, 0.4246, 0.7092, 0.4246, 0.7092, 0.4246, 0.7092, 0.4246, 0.7092, 0.4246, 0.7092, 0.4246, 0.7092, 0.4246, 0.7092, 0.2837, 0.7827, 0.2837, 0.7827, 0.2837, 0.7827, 0.2837, 0.7827, 0.2837, 0.7827, 0.2837, 0.7827, 0.2837, 0.7827, 0.2837, 0.7827, 0.2837, 0.7827, 0.2837, 0.7827, 0.2837, 0.7827, 0.2837, 0.7827, 0.2837, 0.7827, 0.2837, 0.7827, 0.2837, 0.7827, 0.2837, 0.7827, 0.4246, 0.7092, 0.4246, 0.7092, 0.4246, 0.7092, 0.4246, 0.7092, 0.4246, 0.7092, 0.4246, 0.7092, 0.4246, 0.7092, 0.4246, 0.7092, 0.4246, 0.7092, 0.2837, 0.7827, 0.2837, 0.7827, 0.2837, 0.7827, 0.2837, 0.7827, 0.2837, 0.7827, 0.2837, 0.7827, 0.2837, 0.7827, 0.2837, 0.7827, 0.4246, 0.7092, 0.4246, 0.7092, 0.4246, 0.7092, 0.4246, 0.7092, 0.2837, 0.7827, 0.2837, 0.7827, 0.2837, 0.7827, 0.2837, 0.7827, 0.7129, 0.6113, 0.7129, 0.6113, 0.7129, 0.6113, 0.7129, 0.6113, 0.7129, 0.6113, 0.7129, 0.6113, 0.7129, 0.6113, 0.7129, 0.6113, 0.7129, 0.6113, 0.7129, 0.6113, 0.7129, 0.6113, 0.7129, 0.6113, 0.7129, 0.6113, 0.7129, 0.6113, 0.7129, 0.6113, 0.7129, 0.6113, 0.709, 0.8652, 0.709, 0.8652, 0.709, 0.8652, 0.709, 0.8652, 0.709, 0.8652, 0.709, 0.8652, 0.709, 0.8652, 0.709, 0.8652, 0.7102, 0.8652, 0.7102, 0.8652, 0.7102, 0.8652, 0.7102, 0.8652, 0.7102, 0.8652, 0.7102, 0.8652, 0.7102, 0.8652, 0.7102, 0.8652, 0.9561, 0.9707, 0.9561, 0.9707, 0.9561, 0.9707, 0.9561, 0.9707, 0.9561, 0.9707, 0.9561, 0.9707, 0.9561, 0.9707, 0.9561, 0.9707, 0.9561, 0.9707, 0.9561, 0.9707, 0.9561, 0.9707, 0.9561, 0.9707, 0.7129, 0.6113, 0.7129, 0.6113, 0.7129, 0.6113, 0.7129, 0.6113, 0.7129, 0.6113, 0.7129, 0.6113, 0.7129, 0.6113, 0.7129, 0.6113, 0.7129, 0.6113, 0.7129, 0.6113, 0.7129, 0.6113, 0.7129, 0.6113, 0.7129, 0.6113, 0.7129, 0.6113, 0.7129, 0.6113, 0.7129, 0.6113, 0.709, 0.8652, 0.709, 0.8652, 0.709, 0.8652, 0.709, 0.8652, 0.709, 0.8652, 0.709, 0.8652, 0.709, 0.8652, 0.709, 0.8652, 0.709, 0.8652, 0.709, 0.8652, 0.709, 0.8652, 0.709, 0.8652, 0.709, 0.8652, 0.709, 0.8652, 0.709, 0.8652, 0.709, 0.8652, 0.9561, 0.9707, 0.9561, 0.9707, 0.9561, 0.9707, 0.9561, 0.9707, 0.9561, 0.9707, 0.9561, 0.9707, 0.9561, 0.9707, 0.9561, 0.9707, 0.9561, 0.9707, 0.9561, 0.9707, 0.9561, 0.9707, 0.9561, 0.9707, 0.9561, 0.9707, 0.9561, 0.9707, 0.9561, 0.9707, 0.9561, 0.9707, 0.9561, 0.9707, 0.9561, 0.9707, 0.9561, 0.9707, 0.9561, 0.9707, 0.9561, 0.9707, 0.9561, 0.9707, 0.9561, 0.9707, 0.9561, 0.9707, 0.2837, 0.7827, 0.2837, 0.7827, 0.2837, 0.7827, 0.2837, 0.7827, 0.4658, 0.7129, 0.4658, 0.7129, 0.4658, 0.7129, 0.4658, 0.7129, 0.54, 0.9629, 0.54, 0.9629, 0.54, 0.9629, 0.54, 0.9629, 0.54, 0.9629, 0.54, 0.9629, 0.54, 0.9629, 0.54, 0.9629, 0.54, 0.9629, 0.54, 0.9629, 0.54, 0.9629, 0.54, 0.9629, 0.54, 0.9629, 0.54, 0.9629, 0.54, 0.9629, 0.54, 0.9629, 0.4246, 0.7092, 0.4246, 0.7092, 0.4246, 0.7092, 0.4246, 0.7092, 0.4246, 0.7092, 0.4246, 0.7092, 0.4246, 0.7092, 0.4246, 0.7092, 0.4246, 0.7092, 0.4246, 0.7092, 0.4246, 0.7092, 0.4246, 0.7092, 0.4246, 0.7092, 0.2837, 0.7827, 0.2837, 0.7827, 0.2837, 0.7827, 0.4246, 0.7092, 0.4246, 0.7092, 0.4246, 0.7092, 0.4246, 0.7092, 0.4246, 0.7092, 0.4246, 0.7092, 0.4246, 0.7092, 0.7129, 0.6113, 0.7129, 0.6113, 0.7129, 0.6113, 0.7129, 0.6113, 0.7129, 0.6113, 0.7129, 0.6113, 0.7129, 0.6113, 0.7129, 0.6113, 0.7129, 0.6113, 0.7129, 0.6113, 0.7129, 0.6113, 0.7129, 0.6113, 0.7129, 0.6113, 0.7129, 0.6113, 0.7129, 0.6113, 0.7129, 0.6113, 0.7129, 0.6113, 0.7129, 0.6113, 0.7129, 0.6113, 0.7129, 0.6113, 0.7129, 0.6113, 0.7129, 0.6113, 0.7129, 0.6113, 0.7129, 0.6113, 0.7129, 0.6113, 0.7129, 0.6113, 0.7129, 0.6113, 0.7129, 0.6113, 0.7129, 0.6113, 0.7129, 0.6113, 0.7129, 0.6113, 0.7129, 0.6113, 0.54, 0.9629, 0.54, 0.9629, 0.54, 0.9629, 0.54, 0.9629, 0.54, 0.9629, 0.54, 0.9629, 0.54, 0.9629, 0.54, 0.9629, 0.54, 0.9629, 0.54, 0.9629, 0.54, 0.9629, 0.54, 0.9629, 0.54, 0.9629, 0.54, 0.9629, 0.54, 0.9629, 0.54, 0.9629, 0.54, 0.9629, 0.54, 0.9629, 0.54, 0.9629, 0.54, 0.9629, 0.54, 0.9629, 0.54, 0.9629, 0.54, 0.9629, 0.54, 0.9629, 0.54, 0.9629, 0.54, 0.9629, 0.54, 0.9629, 0.54, 0.9629, 0.54, 0.9629, 0.54, 0.9629, 0.54, 0.9629, 0.54, 0.9629, 0.3524, 0.5843, 0.3524, 0.5843, 0.3524, 0.5843, 0.3524, 0.5843, 0.3524, 0.5843, 0.3524, 0.5843, 0.3524, 0.5843, 0.3524, 0.5843, 0.361, 0.8625, 0.361, 0.8625, 0.361, 0.8625, 0.361, 0.8625, 0.361, 0.8625, 0.361, 0.8625, 0.361, 0.8625, 0.361, 0.8625, 0.361, 0.8625, 0.361, 0.8625, 0.361, 0.8625, 0.361, 0.8625, 0.361, 0.8625, 0.361, 0.8625, 0.361, 0.8625, 0.361, 0.8625, 0.361, 0.8625, 0.361, 0.8625, 0.361, 0.8625, 0.361, 0.8625, 0.361, 0.8625, 0.361, 0.8625, 0.361, 0.8625, 0.361, 0.8625, 0.3524, 0.5843, 0.3524, 0.5843, 0.3524, 0.5843, 0.3524, 0.5843, 0.361, 0.8625, 0.361, 0.8625, 0.361, 0.8625, 0.361, 0.8625, 0.3524, 0.5843, 0.3524, 0.5843, 0.3524, 0.5843, 0.3524, 0.5843, 0.361, 0.8625, 0.361, 0.8625, 0.361, 0.8625, 0.361, 0.8625, 0.3524, 0.5843, 0.3524, 0.5843, 0.3524, 0.5843, 0.3524, 0.5843, 0.361, 0.8625, 0.361, 0.8625, 0.361, 0.8625, 0.361, 0.8625, 0.3524, 0.5843, 0.3524, 0.5843, 0.3524, 0.5843, 0.3524, 0.5843, 0.361, 0.8625, 0.361, 0.8625, 0.361, 0.8625, 0.361, 0.8625, 0.3524, 0.5843, 0.3524, 0.5843, 0.3524, 0.5843, 0.3524, 0.5843, 0.361, 0.8625, 0.361, 0.8625, 0.361, 0.8625, 0.361, 0.8625, 0.3524, 0.5843, 0.3524, 0.5843, 0.3524, 0.5843, 0.3524, 0.5843, 0.3524, 0.5843, 0.3524, 0.5843, 0.3524, 0.5843, 0.3524, 0.5843, 0.361, 0.8625, 0.361, 0.8625, 0.361, 0.8625, 0.361, 0.8625, 0.3524, 0.5843, 0.3524, 0.5843, 0.3524, 0.5843, 0.3524, 0.5843, 0.361, 0.8625, 0.361, 0.8625, 0.361, 0.8625, 0.361, 0.8625, 0.3524, 0.5843, 0.3524, 0.5843, 0.3524, 0.5843, 0.3524, 0.5843, 0.361, 0.8625, 0.361, 0.8625, 0.361, 0.8625, 0.361, 0.8625, 0.3524, 0.5843, 0.3524, 0.5843, 0.3524, 0.5843, 0.3524, 0.5843, 0.4246, 0.7092, 0.4246, 0.7092, 0.4246, 0.7092, 0.4246, 0.7092, 0.361, 0.8625, 0.361, 0.8625, 0.361, 0.8625, 0.361, 0.8625, 0.3524, 0.5843, 0.3524, 0.5843, 0.3524, 0.5843, 0.3524, 0.5843, 0.361, 0.8625, 0.361, 0.8625, 0.361, 0.8625, 0.361, 0.8625, 0.3524, 0.5843, 0.3524, 0.5843, 0.3524, 0.5843, 0.3524, 0.5843, 0.361, 0.8625, 0.361, 0.8625, 0.361, 0.8625, 0.361, 0.8625, 0.3524, 0.5843, 0.3524, 0.5843, 0.3524, 0.5843, 0.3524, 0.5843, 0.4246, 0.7092, 0.4246, 0.7092, 0.4246, 0.7092, 0.4246, 0.7092, 0.361, 0.8625, 0.361, 0.8625, 0.361, 0.8625, 0.361, 0.8625, 0.3524, 0.5843, 0.3524, 0.5843, 0.3524, 0.5843, 0.3524, 0.5843, 0.361, 0.8625, 0.361, 0.8625, 0.361, 0.8625, 0.361, 0.8625, 0.3524, 0.5843, 0.3524, 0.5843, 0.3524, 0.5843, 0.3524, 0.5843, 0.361, 0.8625, 0.361, 0.8625, 0.361, 0.8625, 0.361, 0.8625, 0.3524, 0.5843, 0.3524, 0.5843, 0.3524, 0.5843, 0.3524, 0.5843, 0.3524, 0.5843, 0.3524, 0.5843, 0.3524, 0.5843, 0.3524, 0.5843, 0.361, 0.8625, 0.361, 0.8625, 0.361, 0.8625, 0.361, 0.8625, 0.3524, 0.5843, 0.3524, 0.5843, 0.3524, 0.5843, 0.3524, 0.5843, 0.361, 0.8625, 0.361, 0.8625, 0.361, 0.8625, 0.361, 0.8625, 0.3524, 0.5843, 0.3524, 0.5843, 0.3524, 0.5843, 0.3524, 0.5843, 0.361, 0.8625, 0.361, 0.8625, 0.361, 0.8625, 0.361, 0.8625, 0.3524, 0.5843, 0.3524, 0.5843, 0.3524, 0.5843, 0.3524, 0.5843, 0.3524, 0.5843, 0.3524, 0.5843, 0.3524, 0.5843, 0.3524, 0.5843, 0.3524, 0.5843, 0.3524, 0.5843, 0.3524, 0.5843, 0.3524, 0.5843, 0.3524, 0.5843, 0.3524, 0.5843, 0.3524, 0.5843, 0.3524, 0.5843, 0.3524, 0.5843, 0.3524, 0.5843, 0.3524, 0.5843, 0.3524, 0.5843, 0.3524, 0.5843, 0.3524, 0.5843, 0.3524, 0.5843, 0.3524, 0.5843, 0.3524, 0.5843, 0.3524, 0.5843, 0.3524, 0.5843, 0.3524, 0.5843, 0.3524, 0.5843, 0.3524, 0.5843, 0.3524, 0.5843, 0.3524, 0.5843, 0.3524, 0.5843, 0.3524, 0.5843, 0.3524, 0.5843, 0.3524, 0.5843, 0.3524, 0.5843, 0.3524, 0.5843, 0.3524, 0.5843, 0.3524, 0.5843, 0.3524, 0.5843, 0.3524, 0.5843, 0.3524, 0.5843, 0.3524, 0.5843, 0.3524, 0.5843, 0.3524, 0.5843, 0.3524, 0.5843, 0.3524, 0.5843, 0.3524, 0.5843, 0.3524, 0.5843, 0.3524, 0.5843, 0.3524, 0.5843, 0.3524, 0.5843, 0.3524, 0.5843, 0.3524, 0.5843, 0.3524, 0.5843, 0.3524, 0.5843, 0.3524, 0.5843, 0.3524, 0.5843, 0.3524, 0.5843, 0.3524, 0.5843, 0.3524, 0.5843, 0.3524, 0.5843, 0.3524, 0.5843, 0.3524, 0.5843, 0.3524, 0.5843, 0.3524, 0.5843, 0.3524, 0.5843, 0.3524, 0.5843, 0.3524, 0.5843, 0.3524, 0.5843, 0.3524, 0.5843, 0.3524, 0.5843, 0.3524, 0.5843, 0.3524, 0.5843, 0.3524, 0.5843, 0.3524, 0.5843, 0.3524, 0.5843, 0.3524, 0.5843, 0.3524, 0.5843, 0.3524, 0.5843, 0.3524, 0.5843, 0.3524, 0.5843, 0.3524, 0.5843, 0.3524, 0.5843, 0.3524, 0.5843, 0.3524, 0.5843, 0.3524, 0.5843, 0.3524, 0.5843, 0.3524, 0.5843, 0.3524, 0.5843, 0.3524, 0.5843, 0.3524, 0.5843, 0.3524, 0.5843, 0.3524, 0.5843, 0.3524, 0.5843, 0.3524, 0.5843, 0.3524, 0.5843, 0.3524, 0.5843, 0.3524, 0.5843, 0.3524, 0.5843, 0.3524, 0.5843, 0.3524, 0.5843, 0.3524, 0.5843, 0.3524, 0.5843, 0.3524, 0.5843, 0.3524, 0.5843, 0.3524, 0.5843, 0.3524, 0.5843, 0.3524, 0.5843, 0.3524, 0.5843, 0.3524, 0.5843, 0.3524, 0.5843, 0.3524, 0.5843, 0.3524, 0.5843, 0.3524, 0.5843, 0.3524, 0.5843, 0.3524, 0.5843, 0.3524, 0.5843, 0.3524, 0.5843, 0.3524, 0.5843, 0.3524, 0.5843, 0.3524, 0.5843, 0.3524, 0.5843, 0.361, 0.8625, 0.361, 0.8625, 0.361, 0.8625, 0.361, 0.8625, 0.361, 0.8625, 0.361, 0.8625, 0.361, 0.8625, 0.361, 0.8625, 0.361, 0.8625, 0.361, 0.8625, 0.361, 0.8625, 0.361, 0.8625, 0.4246, 0.7092, 0.4246, 0.7092, 0.4246, 0.7092, 0.4246, 0.7092, 0.361, 0.8625, 0.361, 0.8625, 0.361, 0.8625, 0.361, 0.8625, 0.3524, 0.5843, 0.3524, 0.5843, 0.3524, 0.5843, 0.3524, 0.5843, 0.4246, 0.7092, 0.4246, 0.7092, 0.4246, 0.7092, 0.4246, 0.7092, 0.361, 0.8625, 0.361, 0.8625, 0.361, 0.8625, 0.361, 0.8625, 0.4246, 0.7092, 0.4246, 0.7092, 0.4246, 0.7092, 0.4246, 0.7092, 0.3524, 0.5843, 0.3524, 0.5843, 0.3524, 0.5843, 0.3524, 0.5843, 0.3524, 0.5843, 0.3524, 0.5843, 0.3524, 0.5843, 0.3524, 0.5843, 0.3524, 0.5843, 0.3524, 0.5843, 0.3524, 0.5843, 0.3524, 0.5843, 0.3524, 0.5843, 0.3524, 0.5843, 0.3524, 0.5843, 0.3524, 0.5843, 0.3524, 0.5843, 0.3524, 0.5843, 0.3524, 0.5843, 0.3524, 0.5843, 0.3524, 0.5843, 0.3524, 0.5843, 0.3524, 0.5843, 0.3524, 0.5843, 0.3524, 0.5843, 0.3524, 0.5843, 0.3524, 0.5843, 0.3524, 0.5843, 0.3524, 0.5843, 0.3524, 0.5843, 0.3524, 0.5843, 0.3524, 0.5843, 0.3524, 0.5843, 0.3524, 0.5843, 0.3524, 0.5843, 0.3524, 0.5843, 0.3524, 0.5843, 0.3524, 0.5843, 0.3524, 0.5843, 0.3524, 0.5843, 0.3524, 0.5843, 0.3524, 0.5843, 0.3524, 0.5843, 0.3524, 0.5843, 0.3524, 0.5843, 0.3524, 0.5843, 0.3524, 0.5843, 0.3524, 0.5843, 0.3524, 0.5843, 0.3524, 0.5843, 0.3524, 0.5843, 0.3524, 0.5843, 0.3524, 0.5843, 0.3524, 0.5843, 0.3524, 0.5843, 0.3524, 0.5843, 0.3524, 0.5843, 0.3524, 0.5843, 0.3524, 0.5843, 0.3524, 0.5843, 0.4246, 0.7092, 0.4246, 0.7092, 0.4246, 0.7092, 0.4246, 0.7092])
me_cube.materials.append(mat_material)
me_cube.use_mirror_vertex_groups = False
me_cube.update()
arm_armature_003 = bpy.data.armatures.new('Armature.003')  # bones are not reproduced

# ---- objects
ob_ray = bpy.data.objects.new('Ray', me_cube)
ob_armature = bpy.data.objects.new('Armature', arm_armature_003)

# ---- transforms, parenting, visibility, modifiers, constraints
ob_ray.parent = ob_armature
ob_ray.location = (0.0, 0.0, 0.0)
ob_ray.lock_rotations_4d = False
ob_ray.empty_display_type = 'ARROWS'
ob_ray.lineart.crease_threshold = 0.0
_vg = ob_ray.vertex_groups.new(name='Group')
_vg = ob_ray.vertex_groups.new(name='Group.001')
_vg = ob_ray.vertex_groups.new(name='Group.002')
_vg = ob_ray.vertex_groups.new(name='Group.003')
_vg = ob_ray.vertex_groups.new(name='Root')
for _i, _w in zip([0, 1, 2, 3, 4, 5, 6, 7, 8, 10, 11, 12, 13, 132, 133, 134, 135, 144, 146, 147, 149, 150, 151, 167, 168, 169, 170, 172, 173, 174, 275, 276, 286, 288, 302, 303, 304, 305, 306, 307, 308, 309], [0.0518, 0.4829, 0.001206, 0.5195, 0.6723, 0.2129, 0.6928, 0.2713, 0.02273, 0.005404, 0.08465, 0.1016, 0.1056, 0.2311, 0.0002424, 0.04253, 0.3919, 0.2115, 0.04441, 0.2888, 0.3751, 0.2256, 0.03839, 0.0518, 0.4829, 0.001206, 0.5195, 0.005404, 0.1016, 0.1056, 0.0002424, 0.04253, 0.04441, 0.03839, 0.02249, 0.2736, 0.2645, 0.02272, 0.02249, 0.2736, 0.2645, 0.02272]): _vg.add([_i], _w, 'REPLACE')
_vg = ob_ray.vertex_groups.new(name='Spine1')
for _i, _w in zip([0, 1, 2, 3, 4, 5, 6, 7, 8, 9, 10, 11, 32, 33, 34, 35, 132, 133, 134, 135, 144, 145, 146, 147, 148, 149, 150, 151, 167, 168, 169, 170, 171, 172, 193, 194, 275, 276, 285, 286, 287, 288, 302, 303, 304, 305, 306, 307, 308, 309], [0.1537, 0.06385, 0.1512, 0.05415, 0.06367, 0.6096, 0.08515, 0.5512, 0.837, 0.497, 0.4835, 0.7549, 0.05717, 0.06378, 0.067, 0.07719, 0.5901, 0.2242, 0.2252, 0.4519, 0.6134, 0.157, 0.159, 0.5408, 0.2024, 0.4656, 0.5951, 0.2071, 0.1537, 0.06385, 0.1512, 0.05415, 0.497, 0.4835, 0.06378, 0.067, 0.2242, 0.2252, 0.157, 0.159, 0.2024, 0.2071, 0.03315, 0.00963, 0.01522, 0.04276, 0.03315, 0.00963, 0.01522, 0.04276]): _vg.add([_i], _w, 'REPLACE')
_vg = ob_ray.vertex_groups.new(name='Spine2')
for _i, _w in zip([8, 9, 10, 11, 32, 33, 34, 35, 36, 39, 96, 97, 98, 99, 100, 103, 112, 113, 114, 115, 132, 135, 160, 161, 171, 172, 193, 194, 253, 254, 261, 262, 297], [0.06233, 0.01148, 0.00727, 0.08009, 0.8527, 0.0782, 0.07912, 0.7814, 0.7677, 0.7236, 0.2428, 0.08336, 0.109, 0.1558, 0.0249, 0.00435, 0.05281, 0.07668, 0.09465, 0.04327, 0.00144, 0.004584, 0.01272, 0.0184, 0.01148, 0.00727, 0.0782, 0.07912, 0.08335, 0.1091, 0.05291, 0.04317, 0.01321]): _vg.add([_i], _w, 'REPLACE')
_vg = ob_ray.vertex_groups.new(name='Head')
for _i, _w in zip([36, 38, 39, 96, 97, 98, 99, 100, 101, 102, 103, 104, 105, 106, 107, 108, 109, 110, 111, 112, 113, 114, 115, 116, 117, 118, 119, 120, 121, 122, 123, 152, 153, 154, 155, 156, 157, 158, 159, 160, 161, 162, 163, 164, 165, 166, 196, 253, 254, 255, 256, 257, 258, 259, 260, 261, 262, 263, 264, 265, 266, 289, 290, 291, 292, 293, 294, 295, 296, 297, 298, 299, 300, 301, 310, 311, 312, 313, 314, 315, 316, 317, 318, 319, 320, 321, 322, 323, 324, 325, 326, 327, 328, 329, 330, 331, 332, 333, 334, 335, 336, 337, 338, 339, 340, 341, 342, 343, 344, 345, 346, 347, 348, 349, 350, 351, 352, 353, 354, 355, 356, 357, 358, 359, 360, 361, 362, 363, 364, 365, 366, 367, 368, 369, 370, 371, 372, 373, 374, 375, 376, 377, 378, 379, 380, 381, 382, 383, 384, 385, 386, 387, 388, 389, 390, 391, 392, 393, 394, 395, 396, 397, 398, 399, 400, 401, 402, 403, 404, 405, 406, 407, 408, 409, 410, 411, 412, 413, 414, 415, 416, 417, 418, 419], [0.1529, 0.007676, 0.1359, 0.6175, 0.2929, 0.2388, 0.6856, 0.8596, 0.8394, 0.8491, 0.8927, 0.9982, 0.9967, 0.9965, 0.9979, 0.8926, 0.9583, 0.9453, 0.9276, 0.6063, 0.7876, 0.7412, 0.6318, 0.9509, 0.9851, 0.9794, 0.9764, 0.9906, 0.995, 0.9948, 0.9908, 1.0, 1.0, 1.0, 1.0, 1.0, 1.0, 1.0, 1.0, 0.7673, 0.8773, 0.9096, 0.939, 0.9933, 0.9729, 0.9313, 0.007642, 0.2929, 0.2386, 0.8405, 0.8475, 0.9963, 0.9966, 0.8904, 0.9302, 0.6056, 0.6321, 0.9523, 0.9759, 0.9906, 0.9908, 1.0, 1.0, 1.0, 1.0, 1.0, 1.0, 1.0, 1.0, 0.7656, 0.9049, 0.9921, 0.9689, 0.9523, 1.0, 1.0, 1.0, 1.0, 1.0, 1.0, 1.0, 1.0, 0.9982, 0.9967, 0.9965, 0.9979, 0.9963, 0.9966, 0.9963, 0.9963, 0.9963, 0.9963, 0.9963, 0.9963, 0.9963, 0.9982, 0.9982, 0.9982, 0.9982, 0.9982, 0.9982, 0.9982, 0.9966, 0.9966, 0.9966, 0.9966, 0.9966, 0.9966, 0.9966, 0.9967, 0.9967, 0.9967, 0.9967, 0.9967, 0.9967, 0.9967, 0.9965, 0.9965, 0.9965, 0.9965, 0.9965, 0.9965, 0.9965, 0.9979, 0.9979, 0.9979, 0.9979, 0.9979, 0.9979, 0.9979, 0.9982, 0.9967, 0.9965, 0.9979, 0.9963, 0.9966, 0.9982, 0.9967, 0.9965, 0.9979, 0.9963, 0.9966, 0.9982, 0.9967, 0.9965, 0.9979, 0.9963, 0.9966, 0.9982, 0.9967, 0.9965, 0.9979, 0.9963, 0.9966, 0.9982, 0.9967, 0.9965, 0.9979, 0.9963, 0.9966, 0.9982, 0.9982, 0.9967, 0.9967, 0.9965, 0.9965, 0.9963, 0.9963, 0.9966, 0.9966, 0.9979, 0.9979, 0.9982, 0.9982, 0.9967, 0.9967, 0.9965, 0.9965, 0.9979, 0.9979, 0.9963, 0.9963, 0.9966, 0.9966]): _vg.add([_i], _w, 'REPLACE')
_vg = ob_ray.vertex_groups.new(name='Shoulder.L')
for _i, _w in zip([0, 2, 9, 10, 32, 33, 34, 35, 36, 37, 38, 39, 40, 41, 42, 43, 96, 97, 98, 99, 100, 101, 102, 103, 108, 111, 112, 113, 114, 115, 116, 133, 134, 145, 146, 148, 151, 160, 161, 162, 166], [0.01376, 0.002121, 0.1251, 0.1346, 0.002786, 0.6069, 0.6161, 0.03441, 0.01899, 0.838, 0.8241, 0.0632, 0.08367, 0.1183, 0.1103, 0.1289, 0.07309, 0.5685, 0.6092, 0.07552, 0.04947, 0.1235, 0.1087, 0.02658, 0.07755, 0.05402, 0.3147, 0.0649, 0.08023, 0.2883, 0.02258, 0.04122, 0.05275, 0.009104, 0.02163, 0.03304, 0.04753, 0.1832, 0.0346, 0.06832, 0.04153]): _vg.add([_i], _w, 'REPLACE')
_vg = ob_ray.vertex_groups.new(name='UpperArm.L')
for _i, _w in zip([9, 10, 33, 34, 37, 38, 40, 41, 42, 43, 44, 45, 46, 47, 97, 128, 129, 130, 131], [0.03265, 0.03138, 0.203, 0.1844, 0.1345, 0.1335, 0.87, 0.8405, 0.8742, 0.8553, 0.1213, 0.1392, 0.1739, 0.1623, 0.007643, 0.4906, 0.786, 0.8378, 0.7958]): _vg.add([_i], _w, 'REPLACE')
_vg = ob_ray.vertex_groups.new(name='LowerArm.L')
for _i, _w in zip([44, 45, 46, 47, 48, 49, 50, 51, 52, 53, 54, 55, 56, 58, 59, 128, 129, 130, 131, 140, 141, 142, 143], [0.8706, 0.8472, 0.8224, 0.8165, 0.8596, 0.76, 0.8161, 0.5122, 0.2642, 0.2154, 0.2543, 0.1893, 0.01283, 0.00541, 0.005879, 0.5056, 0.2029, 0.1511, 0.1974, 0.4064, 0.5966, 0.6318, 0.4826]): _vg.add([_i], _w, 'REPLACE')
_vg = ob_ray.vertex_groups.new(name='Hand.L')
for _i, _w in zip([48, 49, 50, 51, 52, 53, 54, 55, 56, 57, 58, 59, 60, 61, 62, 63, 64, 65, 66, 67, 68, 69, 70, 71, 72, 73, 74, 75, 76, 77, 78, 79, 80, 81, 82, 83, 84, 85, 86, 87, 88, 89, 90, 91, 92, 93, 94, 95, 140, 141, 142, 143], [0.1297, 0.2301, 0.1723, 0.4823, 0.7339, 0.7829, 0.7436, 0.8095, 0.9684, 0.9767, 0.9721, 0.9719, 0.993, 0.9918, 0.9929, 0.9904, 0.9977, 0.9972, 0.9976, 0.9969, 0.999, 0.999, 0.9995, 0.9994, 1.0, 1.0, 1.0, 1.0, 1.0, 1.0, 1.0, 1.0, 0.9975, 0.9986, 0.9988, 0.9995, 0.9994, 0.999, 0.9993, 0.9997, 0.9997, 0.9989, 0.9987, 0.998, 0.9991, 0.999, 0.9993, 0.9992, 0.591, 0.3984, 0.3637, 0.5135]): _vg.add([_i], _w, 'REPLACE')
_vg = ob_ray.vertex_groups.new(name='Shoulder.R')
for _i, _w in zip([32, 35, 36, 39, 96, 99, 100, 103, 113, 114, 161, 167, 169, 171, 172, 193, 194, 195, 196, 197, 198, 199, 200, 253, 254, 255, 256, 259, 260, 261, 262, 263, 275, 276, 285, 286, 287, 288, 297, 298, 301], [0.002785, 0.03441, 0.01898, 0.06321, 0.07308, 0.07554, 0.04933, 0.02729, 0.065, 0.0802, 0.03518, 0.01376, 0.002121, 0.1251, 0.1346, 0.6069, 0.6161, 0.8379, 0.8241, 0.08367, 0.1183, 0.1103, 0.1289, 0.5685, 0.6093, 0.1226, 0.11, 0.07928, 0.05207, 0.3152, 0.288, 0.02061, 0.04122, 0.05275, 0.009104, 0.02163, 0.03304, 0.04753, 0.1845, 0.07199, 0.01061]): _vg.add([_i], _w, 'REPLACE')
_vg = ob_ray.vertex_groups.new(name='UpperArm.R')
for _i, _w in zip([171, 172, 193, 194, 195, 196, 197, 198, 199, 200, 201, 202, 203, 204, 253, 271, 272, 273, 274], [0.03265, 0.03138, 0.203, 0.1844, 0.1345, 0.1335, 0.87, 0.8405, 0.8742, 0.8553, 0.1213, 0.1392, 0.1739, 0.1623, 0.007639, 0.4906, 0.786, 0.8378, 0.7958]): _vg.add([_i], _w, 'REPLACE')
_vg = ob_ray.vertex_groups.new(name='LowerArm.R')
for _i, _w in zip([201, 202, 203, 204, 205, 206, 207, 208, 209, 210, 211, 212, 213, 215, 216, 271, 272, 273, 274, 281, 282, 283, 284], [0.8706, 0.8472, 0.8224, 0.8165, 0.8596, 0.76, 0.8161, 0.5122, 0.2642, 0.2154, 0.2543, 0.1893, 0.01283, 0.00541, 0.005879, 0.5056, 0.2029, 0.1511, 0.1974, 0.4064, 0.5966, 0.6318, 0.4826]): _vg.add([_i], _w, 'REPLACE')
_vg = ob_ray.vertex_groups.new(name='Hand.R')
for _i, _w in zip([205, 206, 207, 208, 209, 210, 211, 212, 213, 214, 215, 216, 217, 218, 219, 220, 221, 222, 223, 224, 225, 226, 227, 228, 229, 230, 231, 232, 233, 234, 235, 236, 237, 238, 239, 240, 241, 242, 243, 244, 245, 246, 247, 248, 249, 250, 251, 252, 281, 282, 283, 284], [0.1297, 0.2301, 0.1723, 0.4823, 0.7339, 0.7829, 0.7436, 0.8095, 0.9684, 0.9767, 0.9721, 0.9719, 0.993, 0.9918, 0.9929, 0.9904, 0.9977, 0.9972, 0.9976, 0.9969, 0.999, 0.999, 0.9995, 0.9995, 1.0, 1.0, 1.0, 1.0, 1.0, 1.0, 1.0, 1.0, 0.9975, 0.9986, 0.9989, 0.9995, 0.9994, 0.999, 0.9993, 0.9997, 0.9997, 0.9989, 0.9987, 0.998, 0.9991, 0.999, 0.9993, 0.9993, 0.591, 0.3984, 0.3637, 0.5135]): _vg.add([_i], _w, 'REPLACE')
_vg = ob_ray.vertex_groups.new(name='UpperLeg.L')
for _i, _w in zip([0, 1, 2, 3, 4, 5, 6, 7, 9, 10, 11, 12, 13, 14, 15, 16, 17, 18, 19, 33, 34, 124, 125, 126, 127, 132, 133, 134, 135, 136, 137, 138, 139, 144, 145, 146, 147, 148, 149, 150, 151, 168, 170, 302, 303, 304, 305, 307, 308], [0.7347, 0.4021, 0.7754, 0.3678, 0.1302, 0.07787, 0.1101, 0.07787, 0.2812, 0.274, 0.003035, 0.8741, 0.8693, 0.9725, 0.9737, 0.9818, 0.979, 0.9856, 0.9884, 0.01769, 0.02259, 0.05035, 0.02116, 0.01543, 0.05032, 0.06855, 0.6695, 0.6367, 0.05669, 0.9463, 0.9442, 0.9561, 0.9566, 0.07526, 0.768, 0.7294, 0.07249, 0.7022, 0.06071, 0.07093, 0.6638, 0.04274, 0.05384, 0.9064, 0.6652, 0.6753, 0.898, 0.006496, 0.0007793]): _vg.add([_i], _w, 'REPLACE')
_vg = ob_ray.vertex_groups.new(name='LowerLeg.L')
for _i, _w in zip([20, 21, 22, 23, 24, 25, 26, 27, 124, 125, 126, 127, 136, 137], [0.05376, 0.5514, 0.5449, 0.05524, 0.002215, 0.1321, 0.138, 0.004456, 0.07719, 0.7625, 0.7782, 0.08224, 0.01771, 0.02907]): _vg.add([_i], _w, 'REPLACE')
_vg = ob_ray.vertex_groups.new(name='Foot.L')
for _i, _w in zip([20, 21, 22, 23, 24, 25, 26, 27, 28, 29, 30, 31, 124, 125, 126, 127, 138, 139], [0.9282, 0.4371, 0.4428, 0.9257, 0.9713, 0.8645, 0.8583, 0.9701, 0.9914, 0.9908, 0.9947, 0.9963, 0.8724, 0.2019, 0.189, 0.8674, 0.02478, 0.02961]): _vg.add([_i], _w, 'REPLACE')
_vg = ob_ray.vertex_groups.new(name='UpperLeg.R')
for _i, _w in zip([1, 3, 4, 5, 6, 7, 11, 132, 135, 144, 147, 149, 150, 167, 168, 169, 170, 171, 172, 173, 174, 175, 176, 177, 178, 179, 180, 193, 194, 267, 268, 269, 270, 275, 276, 277, 278, 279, 280, 285, 286, 287, 288, 303, 304, 306, 307, 308, 309], [0.04274, 0.05384, 0.1302, 0.07787, 0.1101, 0.07787, 0.003035, 0.06855, 0.05669, 0.07526, 0.07249, 0.06071, 0.07093, 0.7347, 0.4021, 0.7754, 0.3678, 0.2812, 0.274, 0.8741, 0.8693, 0.9725, 0.9737, 0.9818, 0.979, 0.9856, 0.9884, 0.01769, 0.02259, 0.05035, 0.02116, 0.01543, 0.05032, 0.6695, 0.6367, 0.9463, 0.9442, 0.9561, 0.9566, 0.768, 0.7294, 0.7022, 0.6638, 0.006496, 0.0007793, 0.9064, 0.6652, 0.6753, 0.898]): _vg.add([_i], _w, 'REPLACE')
_vg = ob_ray.vertex_groups.new(name='LowerLeg.R')
for _i, _w in zip([181, 182, 183, 184, 185, 186, 187, 188, 267, 268, 269, 270, 277, 278], [0.05376, 0.5514, 0.5449, 0.05524, 0.002215, 0.1321, 0.138, 0.004456, 0.07719, 0.7625, 0.7782, 0.08224, 0.01771, 0.02907]): _vg.add([_i], _w, 'REPLACE')
_vg = ob_ray.vertex_groups.new(name='Foot.R')
for _i, _w in zip([181, 182, 183, 184, 185, 186, 187, 188, 189, 190, 191, 192, 267, 268, 269, 270, 279, 280], [0.9282, 0.4371, 0.4428, 0.9257, 0.9713, 0.8645, 0.8583, 0.9701, 0.9914, 0.9908, 0.9947, 0.9963, 0.8724, 0.2019, 0.189, 0.8674, 0.02478, 0.02961]): _vg.add([_i], _w, 'REPLACE')
_m = ob_ray.modifiers.new('Armature', 'ARMATURE')
_m.object = ob_armature
ob_armature.location = (0.0, 0.0, 0.0)
ob_armature.show_in_front = True

# ---- collection membership
col_collection.objects.link(ob_ray)
col_collection.objects.link(ob_armature)

# ---- scene / render settings (as saved in the file)
scene.frame_start = 1; scene.frame_end = 24; scene.frame_set(1)
scene.render.engine = 'BLENDER_EEVEE_NEXT'
scene.cycles.sampling_pattern = 'TABULATED_SOBOL'
scene.cycles.use_light_tree = False
scene.view_settings.view_transform = 'Filmic'
bpy.context.view_layer.update()

# ---- added for rendering (the .blend has no active camera and no usable light): camera, sun
cam_auto = bpy.data.cameras.new('AutoCamera')
cam_auto.lens = 50.0
cam_auto.sensor_width = 36.0
cam_auto.clip_end = 1000.0
ob_auto_camera = bpy.data.objects.new('AutoCamera', cam_auto)
scene.collection.objects.link(ob_auto_camera)
ob_auto_camera.location = (2.10807, -2.52646, 2.61794)
ob_auto_camera.rotation_euler = (1.09748, -7.21219e-08, 0.694738)
scene.camera = ob_auto_camera
light_auto_sun = bpy.data.lights.new('AutoSun', 'SUN')
light_auto_sun.energy = 3.0
light_auto_sun.angle = 0.0523599
ob_auto_sun = bpy.data.objects.new('AutoSun', light_auto_sun)
scene.collection.objects.link(ob_auto_sun)
ob_auto_sun.rotation_euler = (0.872665, 0.174533, 0.523599)
bpy.context.view_layer.update()
